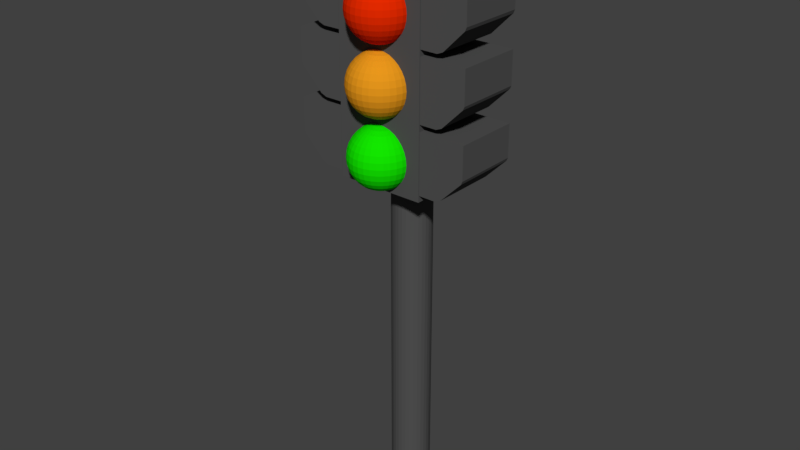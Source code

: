 # Source: TrafficLight.blend  (saved by Blender 2.78.0; exported with 4.5.12 LTS)
import bpy
from mathutils import Matrix  # noqa: F401  (used for matrix-valued properties, if any)

bpy.ops.wm.read_factory_settings(use_empty=True)
scene = bpy.context.scene
scene.name = 'Scene'

# ---- collections
col_collection_1 = bpy.data.collections.new('Collection 1'); scene.collection.children.link(col_collection_1)

# ---- materials (node trees are filled in below, after node groups)
mat_traffic_lights = bpy.data.materials.new('traffic lights')
mat_traffic_lights.alpha_threshold = 0.0
mat_traffic_lights.use_transparent_shadow = False
mat_traffic_lights.diffuse_color = (0.08353, 0.08353, 0.08353, 1.0)
mat_traffic_lights.roughness = 0.5
mat_red_light = bpy.data.materials.new('red light')
mat_red_light.alpha_threshold = 0.0
mat_red_light.use_transparent_shadow = False
mat_red_light.diffuse_color = (0.8, 0.02359, 0.0, 1.0)
mat_red_light.roughness = 0.5
mat_yellow_light = bpy.data.materials.new('yellow light')
mat_yellow_light.alpha_threshold = 0.0
mat_yellow_light.use_transparent_shadow = False
mat_yellow_light.diffuse_color = (0.8, 0.3103, 0.01184, 1.0)
mat_yellow_light.roughness = 0.5
mat_yellow_light.specular_intensity = 0.507
mat_green_light = bpy.data.materials.new('green light')
mat_green_light.alpha_threshold = 0.0
mat_green_light.use_transparent_shadow = False
mat_green_light.diffuse_color = (0.006499, 0.8, 0.0, 1.0)
mat_green_light.roughness = 0.5

# ---- material node trees

# ---- world
world_world = bpy.data.worlds.new('World'); scene.world = world_world
world_world.color = (0.05088, 0.05088, 0.05088)
world_world.use_sun_shadow = False
world_world.sun_shadow_jitter_overblur = 0.0
world_world.cycles.sampling_method = 'MANUAL'

# ---- meshes
me_cube_004 = bpy.data.meshes.new('Cube.004')
me_cube_004.from_pydata([(-4.768, -3.615, 27.91), (-4.768, -0.1846, 27.91), (-2.348, -3.615, 24.79), (-2.348, -3.615, 27.91), (-2.348, -0.1846, 24.79), (-2.348, -0.1846, 27.91), (-4.768, -3.615, 26.23), (-4.695, -3.615, 26.05), (-4.695, -0.1846, 26.05), (-4.768, -0.1846, 26.23), (-3.566, -3.615, 24.92), (-3.259, -3.615, 24.79), (-3.259, -0.1846, 24.79), (-3.566, -0.1846, 24.92)], [], [(12, 13, 8, 9, 1, 5, 4), (4, 5, 3, 2), (5, 1, 0, 3), (6, 0, 1, 9), (2, 3, 0, 6, 7, 10, 11), (6, 9, 8, 7), (13, 10, 7, 8), (12, 11, 10, 13), (12, 4, 2, 11)])
me_cube_004.materials.append(mat_traffic_lights)
me_cube_004.use_remesh_preserve_volume = False
me_cube_004.use_remesh_preserve_attributes = False
me_cube_004.use_mirror_vertex_groups = False
me_cube_004.update()
me_cube_001 = bpy.data.meshes.new('Cube.001')
me_cube_001.from_pydata([(-1.341, 0.08006, 14.15), (-1.341, 0.08006, 16.15), (-1.341, 2.08, 14.15), (-1.341, 2.08, 16.15), (1.353, 0.08006, 14.15), (1.353, 0.08006, 16.15), (1.353, 2.08, 14.15), (1.353, 2.08, 16.15)], [], [(0, 1, 3, 2), (2, 3, 7, 6), (6, 7, 5, 4), (4, 5, 1, 0), (2, 6, 4, 0), (7, 3, 1, 5)])
me_cube_001.materials.append(mat_traffic_lights)
me_cube_001.use_remesh_preserve_volume = False
me_cube_001.use_remesh_preserve_attributes = False
me_cube_001.use_mirror_vertex_groups = False
me_cube_001.update()
me_sphere = bpy.data.meshes.new('Sphere')
me_sphere.from_pydata([(0.05687, 0.3386, 17.3), (0.09347, 0.5226, 17.24), (0.1272, 0.6921, 17.15), (0.1568, 0.8408, 17.02), (0.181, 0.9627, 16.87), (0.1991, 1.053, 16.7), (0.2102, 1.109, 16.51), (0.2139, 1.128, 16.32), (0.2102, 1.109, 16.12), (0.1991, 1.053, 15.93), (0.181, 0.9627, 15.76), (0.1568, 0.8408, 15.61), (0.1272, 0.6921, 15.48), (0.09347, 0.5226, 15.39), (0.05687, 0.3386, 15.34), (0.09347, 0.3275, 17.3), (0.1653, 0.5008, 17.24), (0.2314, 0.6605, 17.15), (0.2894, 0.8005, 17.02), (0.337, 0.9154, 16.87), (0.3724, 1.001, 16.7), (0.3941, 1.053, 16.51), (0.4015, 1.071, 16.32), (0.3941, 1.053, 16.12), (0.3724, 1.001, 15.93), (0.337, 0.9154, 15.76), (0.2894, 0.8005, 15.61), (0.2314, 0.6605, 15.48), (0.1653, 0.5008, 15.39), (0.09347, 0.3275, 15.34), (0.1272, 0.3095, 17.3), (0.2314, 0.4654, 17.24), (0.3275, 0.6092, 17.15), (0.4117, 0.7352, 17.02), (0.4808, 0.8386, 16.87), (0.5321, 0.9154, 16.7), (0.5637, 0.9627, 16.51), (0.5744, 0.9787, 16.32), (0.5637, 0.9627, 16.12), (0.5321, 0.9154, 15.93), (0.4808, 0.8386, 15.76), (0.4117, 0.7352, 15.61), (0.3275, 0.6092, 15.48), (0.2314, 0.4654, 15.39), (0.1272, 0.3095, 15.34), (0.1568, 0.2852, 17.3), (0.2894, 0.4178, 17.24), (0.4117, 0.5401, 17.15), (0.5188, 0.6472, 17.02), (0.6068, 0.7352, 16.87), (0.6721, 0.8005, 16.7), (0.7123, 0.8408, 16.51), (0.7259, 0.8544, 16.32), (0.7123, 0.8408, 16.12), (0.6721, 0.8005, 15.93), (0.6068, 0.7352, 15.76), (0.5188, 0.6472, 15.61), (0.4117, 0.5401, 15.48), (0.2894, 0.4178, 15.39), (0.1568, 0.2852, 15.34), (0.181, 0.2556, 17.3), (0.337, 0.3599, 17.24), (0.4808, 0.4559, 17.15), (0.6068, 0.5401, 17.02), (0.7102, 0.6092, 16.87), (0.787, 0.6605, 16.7), (0.8343, 0.6921, 16.51), (0.8503, 0.7028, 16.32), (0.8343, 0.6921, 16.12), (0.787, 0.6605, 15.93), (0.7102, 0.6092, 15.76), (0.6068, 0.5401, 15.61), (0.4808, 0.4559, 15.48), (0.337, 0.3599, 15.39), (0.181, 0.2556, 15.34), (0.1991, 0.2219, 17.3), (0.3724, 0.2937, 17.24), (0.5321, 0.3599, 17.15), (0.6721, 0.4178, 17.02), (0.787, 0.4654, 16.87), (0.8724, 0.5008, 16.7), (0.9249, 0.5226, 16.51), (0.9427, 0.5299, 16.32), (0.9249, 0.5226, 16.12), (0.8724, 0.5008, 15.93), (0.787, 0.4654, 15.76), (0.6721, 0.4178, 15.61), (0.5321, 0.3599, 15.48), (0.3724, 0.2937, 15.39), (0.1991, 0.2219, 15.34), (0.2102, 0.1853, 17.3), (0.3941, 0.2219, 17.24), (0.5637, 0.2556, 17.15), (0.7123, 0.2852, 17.02), (0.8343, 0.3095, 16.87), (0.9249, 0.3275, 16.7), (0.9808, 0.3386, 16.51), (0.9996, 0.3423, 16.32), (0.9808, 0.3386, 16.12), (0.9249, 0.3275, 15.93), (0.8343, 0.3095, 15.76), (0.7123, 0.2852, 15.61), (0.5637, 0.2556, 15.48), (0.3941, 0.2219, 15.39), (0.2102, 0.1853, 15.34), (0.2139, 0.1472, 17.3), (0.4015, 0.1472, 17.24), (0.5744, 0.1472, 17.15), (0.7259, 0.1472, 17.02), (0.8503, 0.1472, 16.87), (0.9427, 0.1472, 16.7), (0.9996, 0.1472, 16.51), (1.019, 0.1472, 16.32), (0.9996, 0.1472, 16.12), (0.9427, 0.1472, 15.93), (0.8503, 0.1472, 15.76), (0.7259, 0.1472, 15.61), (0.5744, 0.1472, 15.48), (0.4015, 0.1472, 15.39), (0.2139, 0.1472, 15.34), (0.2102, 0.1092, 17.3), (0.3941, 0.07259, 17.24), (0.5637, 0.03886, 17.15), (0.7123, 0.009299, 17.02), (0.8343, -0.01496, 16.87), (0.9249, -0.03299, 16.7), (0.9808, -0.04409, 16.51), (0.9996, -0.04784, 16.32), (0.9808, -0.04409, 16.12), (0.9249, -0.03299, 15.93), (0.8343, -0.01496, 15.76), (0.7123, 0.009299, 15.61), (0.5637, 0.03886, 15.48), (0.3941, 0.07259, 15.39), (0.2102, 0.1092, 15.34), (0.1991, 0.07259, 17.3), (0.3724, 0.0008018, 17.24), (0.5321, -0.06536, 17.15), (0.6721, -0.1233, 17.02), (0.787, -0.1709, 16.87), (0.8724, -0.2063, 16.7), (0.9249, -0.2281, 16.51), (0.9427, -0.2354, 16.32), (0.9249, -0.2281, 16.12), (0.8724, -0.2063, 15.93), (0.787, -0.1709, 15.76), (0.6721, -0.1233, 15.61), (0.5321, -0.06536, 15.48), (0.3724, 0.0008019, 15.39), (0.1991, 0.07259, 15.34), (0.181, 0.03886, 17.3), (0.337, -0.06536, 17.24), (0.4808, -0.1614, 17.15), (0.6068, -0.2456, 17.02), (0.7102, -0.3147, 16.87), (0.787, -0.366, 16.7), (0.8343, -0.3976, 16.51), (0.8503, -0.4083, 16.32), (0.8343, -0.3976, 16.12), (0.787, -0.366, 15.93), (0.7102, -0.3147, 15.76), (0.6068, -0.2456, 15.61), (0.4808, -0.1614, 15.48), (0.337, -0.06536, 15.39), (0.181, 0.03886, 15.34), (0.1568, 0.009299, 17.3), (0.2894, -0.1233, 17.24), (0.4117, -0.2456, 17.15), (0.5188, -0.3528, 17.02), (0.6068, -0.4407, 16.87), (0.6721, -0.506, 16.7), (0.7123, -0.5463, 16.51), (0.7259, -0.5599, 16.32), (0.7123, -0.5463, 16.12), (0.6721, -0.506, 15.93), (0.6068, -0.4407, 15.76), (0.5188, -0.3528, 15.61), (0.4117, -0.2456, 15.48), (0.2894, -0.1233, 15.39), (0.1568, 0.009299, 15.34), (0.1272, -0.01496, 17.3), (0.2314, -0.1709, 17.24), (0.3275, -0.3147, 17.15), (0.4117, -0.4407, 17.02), (0.4808, -0.5441, 16.87), (0.5321, -0.6209, 16.7), (0.5637, -0.6682, 16.51), (0.5744, -0.6842, 16.32), (0.5637, -0.6682, 16.12), (0.5321, -0.6209, 15.93), (0.4808, -0.5441, 15.76), (0.4117, -0.4407, 15.61), (0.3275, -0.3147, 15.48), (0.2314, -0.1709, 15.39), (0.1272, -0.01496, 15.34), (0.09347, -0.03299, 17.3), (0.1653, -0.2063, 17.24), (0.2314, -0.366, 17.15), (0.2894, -0.506, 17.02), (0.337, -0.6209, 16.87), (0.3724, -0.7063, 16.7), (0.3941, -0.7589, 16.51), (0.4015, -0.7766, 16.32), (0.3941, -0.7589, 16.12), (0.3724, -0.7063, 15.93), (0.337, -0.6209, 15.76), (0.2894, -0.506, 15.61), (0.2314, -0.366, 15.48), (0.1653, -0.2063, 15.39), (0.09347, -0.03299, 15.34), (0.05687, -0.04409, 17.3), (0.09347, -0.2281, 17.24), (0.1272, -0.3976, 17.15), (0.1568, -0.5463, 17.02), (0.181, -0.6682, 16.87), (0.1991, -0.7589, 16.7), (0.2102, -0.8147, 16.51), (0.2139, -0.8335, 16.32), (0.2102, -0.8147, 16.12), (0.1991, -0.7589, 15.93), (0.181, -0.6682, 15.76), (0.1568, -0.5463, 15.61), (0.1272, -0.3976, 15.48), (0.09347, -0.2281, 15.39), (0.05687, -0.04409, 15.34), (0.01881, -0.04784, 17.3), (0.01881, -0.2354, 17.24), (0.01881, -0.4083, 17.15), (0.01881, -0.5599, 17.02), (0.01881, -0.6842, 16.87), (0.01881, -0.7766, 16.7), (0.01881, -0.8335, 16.51), (0.01881, -0.8528, 16.32), (0.01881, -0.8335, 16.12), (0.01881, -0.7766, 15.93), (0.01881, -0.6842, 15.76), (0.01881, -0.5599, 15.61), (0.01881, -0.4083, 15.48), (0.01881, -0.2354, 15.39), (0.01881, -0.04784, 15.34), (-0.01925, -0.04409, 17.3), (-0.05585, -0.2281, 17.24), (-0.08957, -0.3976, 17.15), (-0.1191, -0.5463, 17.02), (-0.1434, -0.6682, 16.87), (-0.1614, -0.7589, 16.7), (-0.1725, -0.8147, 16.51), (-0.1763, -0.8335, 16.32), (-0.1725, -0.8147, 16.12), (-0.1614, -0.7589, 15.93), (-0.1434, -0.6682, 15.76), (-0.1191, -0.5463, 15.61), (-0.08957, -0.3976, 15.48), (-0.05585, -0.2281, 15.39), (-0.01925, -0.04409, 15.34), (-0.05585, -0.03299, 17.3), (-0.1276, -0.2063, 17.24), (-0.1938, -0.366, 17.15), (-0.2518, -0.506, 17.02), (-0.2994, -0.6209, 16.87), (-0.3347, -0.7063, 16.7), (-0.3565, -0.7589, 16.51), (-0.3639, -0.7766, 16.32), (-0.3565, -0.7589, 16.12), (-0.3347, -0.7063, 15.93), (-0.2994, -0.6209, 15.76), (-0.2518, -0.506, 15.61), (-0.1938, -0.366, 15.48), (-0.1276, -0.2063, 15.39), (-0.05585, -0.03299, 15.34), (-0.08957, -0.01496, 17.3), (-0.1938, -0.1709, 17.24), (-0.2898, -0.3147, 17.15), (-0.374, -0.4407, 17.02), (-0.4431, -0.5441, 16.87), (-0.4945, -0.6209, 16.7), (-0.5261, -0.6682, 16.51), (-0.5368, -0.6842, 16.32), (-0.5261, -0.6682, 16.12), (-0.4945, -0.6209, 15.93), (-0.4431, -0.5441, 15.76), (-0.374, -0.4407, 15.61), (-0.2898, -0.3147, 15.48), (-0.1938, -0.1709, 15.39), (-0.08957, -0.01496, 15.34), (-0.1191, 0.009299, 17.3), (-0.2518, -0.1233, 17.24), (-0.374, -0.2456, 17.15), (-0.4812, -0.3528, 17.02), (-0.5691, -0.4407, 16.87), (-0.6345, -0.506, 16.7), (-0.6747, -0.5463, 16.51), (-0.6883, -0.5599, 16.32), (-0.6747, -0.5463, 16.12), (-0.6345, -0.506, 15.93), (-0.5691, -0.4407, 15.76), (-0.4812, -0.3528, 15.61), (-0.374, -0.2456, 15.48), (-0.2518, -0.1233, 15.39), (-0.1191, 0.009299, 15.34), (0.01881, 0.1472, 17.32), (-0.1434, 0.03886, 17.3), (-0.2994, -0.06536, 17.24), (-0.4431, -0.1614, 17.15), (-0.5691, -0.2456, 17.02), (-0.6725, -0.3147, 16.87), (-0.7494, -0.366, 16.7), (-0.7967, -0.3976, 16.51), (-0.8127, -0.4083, 16.32), (-0.7967, -0.3976, 16.12), (-0.7494, -0.366, 15.93), (-0.6725, -0.3147, 15.76), (-0.5691, -0.2456, 15.61), (-0.4431, -0.1614, 15.48), (-0.2994, -0.06536, 15.39), (-0.1434, 0.03886, 15.34), (-0.1614, 0.07259, 17.3), (-0.3347, 0.000802, 17.24), (-0.4945, -0.06536, 17.15), (-0.6345, -0.1233, 17.02), (-0.7494, -0.1709, 16.87), (-0.8347, -0.2063, 16.7), (-0.8873, -0.2281, 16.51), (-0.9051, -0.2354, 16.32), (-0.8873, -0.2281, 16.12), (-0.8347, -0.2063, 15.93), (-0.7494, -0.1709, 15.76), (-0.6345, -0.1233, 15.61), (-0.4945, -0.06536, 15.48), (-0.3347, 0.000802, 15.39), (-0.1614, 0.07259, 15.34), (-0.1725, 0.1092, 17.3), (-0.3565, 0.07259, 17.24), (-0.5261, 0.03886, 17.15), (-0.6747, 0.009299, 17.02), (-0.7967, -0.01496, 16.87), (-0.8873, -0.03299, 16.7), (-0.9431, -0.04409, 16.51), (-0.962, -0.04784, 16.32), (-0.9431, -0.04409, 16.12), (-0.8873, -0.03299, 15.93), (-0.7967, -0.01496, 15.76), (-0.6747, 0.009299, 15.61), (-0.5261, 0.03886, 15.48), (-0.3565, 0.07259, 15.39), (-0.1725, 0.1092, 15.34), (-0.1763, 0.1472, 17.3), (-0.3639, 0.1472, 17.24), (-0.5368, 0.1472, 17.15), (-0.6883, 0.1472, 17.02), (-0.8127, 0.1472, 16.87), (-0.9051, 0.1472, 16.7), (-0.962, 0.1472, 16.51), (-0.9812, 0.1472, 16.32), (-0.962, 0.1472, 16.12), (-0.9051, 0.1472, 15.93), (-0.8127, 0.1472, 15.76), (-0.6883, 0.1472, 15.61), (-0.5368, 0.1472, 15.48), (-0.3639, 0.1472, 15.39), (-0.1763, 0.1472, 15.34), (-0.1725, 0.1853, 17.3), (-0.3565, 0.2219, 17.24), (-0.5261, 0.2556, 17.15), (-0.6747, 0.2852, 17.02), (-0.7967, 0.3095, 16.87), (-0.8873, 0.3275, 16.7), (-0.9431, 0.3386, 16.51), (-0.962, 0.3423, 16.32), (-0.9431, 0.3386, 16.12), (-0.8873, 0.3275, 15.93), (-0.7967, 0.3095, 15.76), (-0.6747, 0.2852, 15.61), (-0.5261, 0.2556, 15.48), (-0.3565, 0.2219, 15.39), (-0.1725, 0.1853, 15.34), (-0.1614, 0.2219, 17.3), (-0.3347, 0.2937, 17.24), (-0.4945, 0.3599, 17.15), (-0.6345, 0.4178, 17.02), (-0.7494, 0.4654, 16.87), (-0.8347, 0.5008, 16.7), (-0.8873, 0.5226, 16.51), (-0.9051, 0.5299, 16.32), (-0.8873, 0.5226, 16.12), (-0.8347, 0.5008, 15.93), (-0.7494, 0.4654, 15.76), (-0.6345, 0.4178, 15.61), (-0.4945, 0.3599, 15.48), (-0.3347, 0.2937, 15.39), (-0.1614, 0.2219, 15.34), (-0.1434, 0.2556, 17.3), (-0.2994, 0.3599, 17.24), (-0.4431, 0.4559, 17.15), (-0.5691, 0.5401, 17.02), (-0.6725, 0.6092, 16.87), (-0.7494, 0.6605, 16.7), (-0.7967, 0.6921, 16.51), (-0.8127, 0.7028, 16.32), (-0.7967, 0.6921, 16.12), (-0.7494, 0.6605, 15.93), (-0.6725, 0.6092, 15.76), (-0.5691, 0.5401, 15.61), (-0.4431, 0.4559, 15.48), (-0.2994, 0.3599, 15.39), (-0.1434, 0.2556, 15.34), (-0.1191, 0.2852, 17.3), (-0.2518, 0.4178, 17.24), (-0.374, 0.5401, 17.15), (-0.4812, 0.6472, 17.02), (-0.5691, 0.7352, 16.87), (-0.6345, 0.8005, 16.7), (-0.6747, 0.8408, 16.51), (-0.6883, 0.8544, 16.32), (-0.6747, 0.8408, 16.12), (-0.6345, 0.8005, 15.93), (-0.5691, 0.7352, 15.76), (-0.4812, 0.6472, 15.61), (-0.374, 0.5401, 15.48), (-0.2518, 0.4178, 15.39), (-0.1191, 0.2852, 15.34), (-0.08957, 0.3095, 17.3), (-0.1938, 0.4654, 17.24), (-0.2898, 0.6092, 17.15), (-0.374, 0.7352, 17.02), (-0.4431, 0.8386, 16.87), (-0.4945, 0.9154, 16.7), (-0.5261, 0.9627, 16.51), (-0.5368, 0.9787, 16.32), (-0.5261, 0.9627, 16.12), (-0.4945, 0.9154, 15.93), (-0.4431, 0.8386, 15.76), (-0.374, 0.7352, 15.61), (-0.2898, 0.6092, 15.48), (-0.1938, 0.4654, 15.39), (-0.08957, 0.3095, 15.34), (-0.05585, 0.3275, 17.3), (-0.1276, 0.5008, 17.24), (-0.1938, 0.6605, 17.15), (-0.2518, 0.8005, 17.02), (-0.2994, 0.9154, 16.87), (-0.3347, 1.001, 16.7), (-0.3565, 1.053, 16.51), (-0.3639, 1.071, 16.32), (-0.3565, 1.053, 16.12), (-0.3347, 1.001, 15.93), (-0.2994, 0.9154, 15.76), (-0.2518, 0.8005, 15.61), (-0.1938, 0.6605, 15.48), (-0.1276, 0.5008, 15.39), (-0.05584, 0.3275, 15.34), (-0.01925, 0.3386, 17.3), (-0.05584, 0.5226, 17.24), (-0.08957, 0.6921, 17.15), (-0.1191, 0.8408, 17.02), (-0.1434, 0.9627, 16.87), (-0.1614, 1.053, 16.7), (-0.1725, 1.109, 16.51), (-0.1763, 1.128, 16.32), (-0.1725, 1.109, 16.12), (-0.1614, 1.053, 15.93), (-0.1434, 0.9627, 15.76), (-0.1191, 0.8408, 15.61), (-0.08957, 0.6921, 15.48), (-0.05584, 0.5226, 15.39), (-0.01925, 0.3386, 15.34), (0.01881, 0.3423, 17.3), (0.01881, 0.5299, 17.24), (0.01881, 0.7028, 17.15), (0.01881, 0.8544, 17.02), (0.01881, 0.9787, 16.87), (0.01881, 1.071, 16.7), (0.01881, 1.128, 16.51), (0.01881, 1.147, 16.32), (0.01881, 1.128, 16.12), (0.01881, 1.071, 15.93), (0.01881, 0.9787, 15.76), (0.01881, 0.8544, 15.61), (0.01881, 0.7028, 15.48), (0.01881, 0.5299, 15.39), (0.01881, 0.3423, 15.34), (0.01881, 0.1472, 15.32)], [], [(480, 479, 13, 14), (473, 472, 6, 7), (466, 300, 0), (481, 480, 14), (474, 473, 7, 8), (467, 466, 0, 1), (475, 474, 8, 9), (468, 467, 1, 2), (476, 475, 9, 10), (469, 468, 2, 3), (477, 476, 10, 11), (470, 469, 3, 4), (478, 477, 11, 12), (471, 470, 4, 5), (479, 478, 12, 13), (472, 471, 5, 6), (13, 12, 27, 28), (6, 5, 20, 21), (14, 13, 28, 29), (7, 6, 21, 22), (0, 300, 15), (481, 14, 29), (8, 7, 22, 23), (1, 0, 15, 16), (9, 8, 23, 24), (2, 1, 16, 17), (10, 9, 24, 25), (3, 2, 17, 18), (11, 10, 25, 26), (4, 3, 18, 19), (12, 11, 26, 27), (5, 4, 19, 20), (17, 16, 31, 32), (25, 24, 39, 40), (18, 17, 32, 33), (26, 25, 40, 41), (19, 18, 33, 34), (27, 26, 41, 42), (20, 19, 34, 35), (28, 27, 42, 43), (21, 20, 35, 36), (29, 28, 43, 44), (22, 21, 36, 37), (15, 300, 30), (481, 29, 44), (23, 22, 37, 38), (16, 15, 30, 31), (24, 23, 38, 39), (36, 35, 50, 51), (44, 43, 58, 59), (37, 36, 51, 52), (30, 300, 45), (481, 44, 59), (38, 37, 52, 53), (31, 30, 45, 46), (39, 38, 53, 54), (32, 31, 46, 47), (40, 39, 54, 55), (33, 32, 47, 48), (41, 40, 55, 56), (34, 33, 48, 49), (42, 41, 56, 57), (35, 34, 49, 50), (43, 42, 57, 58), (55, 54, 69, 70), (48, 47, 62, 63), (56, 55, 70, 71), (49, 48, 63, 64), (57, 56, 71, 72), (50, 49, 64, 65), (58, 57, 72, 73), (51, 50, 65, 66), (59, 58, 73, 74), (52, 51, 66, 67), (45, 300, 60), (481, 59, 74), (53, 52, 67, 68), (46, 45, 60, 61), (54, 53, 68, 69), (47, 46, 61, 62), (74, 73, 88, 89), (67, 66, 81, 82), (60, 300, 75), (481, 74, 89), (68, 67, 82, 83), (61, 60, 75, 76), (69, 68, 83, 84), (62, 61, 76, 77), (70, 69, 84, 85), (63, 62, 77, 78), (71, 70, 85, 86), (64, 63, 78, 79), (72, 71, 86, 87), (65, 64, 79, 80), (73, 72, 87, 88), (66, 65, 80, 81), (78, 77, 92, 93), (86, 85, 100, 101), (79, 78, 93, 94), (87, 86, 101, 102), (80, 79, 94, 95), (88, 87, 102, 103), (81, 80, 95, 96), (89, 88, 103, 104), (82, 81, 96, 97), (75, 300, 90), (481, 89, 104), (83, 82, 97, 98), (76, 75, 90, 91), (84, 83, 98, 99), (77, 76, 91, 92), (85, 84, 99, 100), (97, 96, 111, 112), (90, 300, 105), (481, 104, 119), (98, 97, 112, 113), (91, 90, 105, 106), (99, 98, 113, 114), (92, 91, 106, 107), (100, 99, 114, 115), (93, 92, 107, 108), (101, 100, 115, 116), (94, 93, 108, 109), (102, 101, 116, 117), (95, 94, 109, 110), (103, 102, 117, 118), (96, 95, 110, 111), (104, 103, 118, 119), (116, 115, 130, 131), (109, 108, 123, 124), (117, 116, 131, 132), (110, 109, 124, 125), (118, 117, 132, 133), (111, 110, 125, 126), (119, 118, 133, 134), (112, 111, 126, 127), (105, 300, 120), (481, 119, 134), (113, 112, 127, 128), (106, 105, 120, 121), (114, 113, 128, 129), (107, 106, 121, 122), (115, 114, 129, 130), (108, 107, 122, 123), (481, 134, 149), (128, 127, 142, 143), (121, 120, 135, 136), (129, 128, 143, 144), (122, 121, 136, 137), (130, 129, 144, 145), (123, 122, 137, 138), (131, 130, 145, 146), (124, 123, 138, 139), (132, 131, 146, 147), (125, 124, 139, 140), (133, 132, 147, 148), (126, 125, 140, 141), (134, 133, 148, 149), (127, 126, 141, 142), (120, 300, 135), (147, 146, 161, 162), (140, 139, 154, 155), (148, 147, 162, 163), (141, 140, 155, 156), (149, 148, 163, 164), (142, 141, 156, 157), (135, 300, 150), (481, 149, 164), (143, 142, 157, 158), (136, 135, 150, 151), (144, 143, 158, 159), (137, 136, 151, 152), (145, 144, 159, 160), (138, 137, 152, 153), (146, 145, 160, 161), (139, 138, 153, 154), (151, 150, 165, 166), (159, 158, 173, 174), (152, 151, 166, 167), (160, 159, 174, 175), (153, 152, 167, 168), (161, 160, 175, 176), (154, 153, 168, 169), (162, 161, 176, 177), (155, 154, 169, 170), (163, 162, 177, 178), (156, 155, 170, 171), (164, 163, 178, 179), (157, 156, 171, 172), (150, 300, 165), (481, 164, 179), (158, 157, 172, 173), (170, 169, 184, 185), (178, 177, 192, 193), (171, 170, 185, 186), (179, 178, 193, 194), (172, 171, 186, 187), (165, 300, 180), (481, 179, 194), (173, 172, 187, 188), (166, 165, 180, 181), (174, 173, 188, 189), (167, 166, 181, 182), (175, 174, 189, 190), (168, 167, 182, 183), (176, 175, 190, 191), (169, 168, 183, 184), (177, 176, 191, 192), (189, 188, 203, 204), (182, 181, 196, 197), (190, 189, 204, 205), (183, 182, 197, 198), (191, 190, 205, 206), (184, 183, 198, 199), (192, 191, 206, 207), (185, 184, 199, 200), (193, 192, 207, 208), (186, 185, 200, 201), (194, 193, 208, 209), (187, 186, 201, 202), (180, 300, 195), (481, 194, 209), (188, 187, 202, 203), (181, 180, 195, 196), (208, 207, 222, 223), (201, 200, 215, 216), (209, 208, 223, 224), (202, 201, 216, 217), (195, 300, 210), (481, 209, 224), (203, 202, 217, 218), (196, 195, 210, 211), (204, 203, 218, 219), (197, 196, 211, 212), (205, 204, 219, 220), (198, 197, 212, 213), (206, 205, 220, 221), (199, 198, 213, 214), (207, 206, 221, 222), (200, 199, 214, 215), (212, 211, 226, 227), (220, 219, 234, 235), (213, 212, 227, 228), (221, 220, 235, 236), (214, 213, 228, 229), (222, 221, 236, 237), (215, 214, 229, 230), (223, 222, 237, 238), (216, 215, 230, 231), (224, 223, 238, 239), (217, 216, 231, 232), (210, 300, 225), (481, 224, 239), (218, 217, 232, 233), (211, 210, 225, 226), (219, 218, 233, 234), (231, 230, 245, 246), (239, 238, 253, 254), (232, 231, 246, 247), (225, 300, 240), (481, 239, 254), (233, 232, 247, 248), (226, 225, 240, 241), (234, 233, 248, 249), (227, 226, 241, 242), (235, 234, 249, 250), (228, 227, 242, 243), (236, 235, 250, 251), (229, 228, 243, 244), (237, 236, 251, 252), (230, 229, 244, 245), (238, 237, 252, 253), (250, 249, 264, 265), (243, 242, 257, 258), (251, 250, 265, 266), (244, 243, 258, 259), (252, 251, 266, 267), (245, 244, 259, 260), (253, 252, 267, 268), (246, 245, 260, 261), (254, 253, 268, 269), (247, 246, 261, 262), (240, 300, 255), (481, 254, 269), (248, 247, 262, 263), (241, 240, 255, 256), (249, 248, 263, 264), (242, 241, 256, 257), (269, 268, 283, 284), (262, 261, 276, 277), (255, 300, 270), (481, 269, 284), (263, 262, 277, 278), (256, 255, 270, 271), (264, 263, 278, 279), (257, 256, 271, 272), (265, 264, 279, 280), (258, 257, 272, 273), (266, 265, 280, 281), (259, 258, 273, 274), (267, 266, 281, 282), (260, 259, 274, 275), (268, 267, 282, 283), (261, 260, 275, 276), (281, 280, 295, 296), (274, 273, 288, 289), (282, 281, 296, 297), (275, 274, 289, 290), (283, 282, 297, 298), (276, 275, 290, 291), (284, 283, 298, 299), (277, 276, 291, 292), (270, 300, 285), (481, 284, 299), (278, 277, 292, 293), (271, 270, 285, 286), (279, 278, 293, 294), (272, 271, 286, 287), (280, 279, 294, 295), (273, 272, 287, 288), (285, 300, 301), (481, 299, 315), (293, 292, 308, 309), (286, 285, 301, 302), (294, 293, 309, 310), (287, 286, 302, 303), (295, 294, 310, 311), (288, 287, 303, 304), (296, 295, 311, 312), (289, 288, 304, 305), (297, 296, 312, 313), (290, 289, 305, 306), (298, 297, 313, 314), (291, 290, 306, 307), (299, 298, 314, 315), (292, 291, 307, 308), (305, 304, 319, 320), (313, 312, 327, 328), (306, 305, 320, 321), (314, 313, 328, 329), (307, 306, 321, 322), (315, 314, 329, 330), (308, 307, 322, 323), (301, 300, 316), (481, 315, 330), (309, 308, 323, 324), (302, 301, 316, 317), (310, 309, 324, 325), (303, 302, 317, 318), (311, 310, 325, 326), (304, 303, 318, 319), (312, 311, 326, 327), (324, 323, 338, 339), (317, 316, 331, 332), (325, 324, 339, 340), (318, 317, 332, 333), (326, 325, 340, 341), (319, 318, 333, 334), (327, 326, 341, 342), (320, 319, 334, 335), (328, 327, 342, 343), (321, 320, 335, 336), (329, 328, 343, 344), (322, 321, 336, 337), (330, 329, 344, 345), (323, 322, 337, 338), (316, 300, 331), (481, 330, 345), (343, 342, 357, 358), (336, 335, 350, 351), (344, 343, 358, 359), (337, 336, 351, 352), (345, 344, 359, 360), (338, 337, 352, 353), (331, 300, 346), (481, 345, 360), (339, 338, 353, 354), (332, 331, 346, 347), (340, 339, 354, 355), (333, 332, 347, 348), (341, 340, 355, 356), (334, 333, 348, 349), (342, 341, 356, 357), (335, 334, 349, 350), (347, 346, 361, 362), (355, 354, 369, 370), (348, 347, 362, 363), (356, 355, 370, 371), (349, 348, 363, 364), (357, 356, 371, 372), (350, 349, 364, 365), (358, 357, 372, 373), (351, 350, 365, 366), (359, 358, 373, 374), (352, 351, 366, 367), (360, 359, 374, 375), (353, 352, 367, 368), (346, 300, 361), (481, 360, 375), (354, 353, 368, 369), (366, 365, 380, 381), (374, 373, 388, 389), (367, 366, 381, 382), (375, 374, 389, 390), (368, 367, 382, 383), (361, 300, 376), (481, 375, 390), (369, 368, 383, 384), (362, 361, 376, 377), (370, 369, 384, 385), (363, 362, 377, 378), (371, 370, 385, 386), (364, 363, 378, 379), (372, 371, 386, 387), (365, 364, 379, 380), (373, 372, 387, 388), (385, 384, 399, 400), (378, 377, 392, 393), (386, 385, 400, 401), (379, 378, 393, 394), (387, 386, 401, 402), (380, 379, 394, 395), (388, 387, 402, 403), (381, 380, 395, 396), (389, 388, 403, 404), (382, 381, 396, 397), (390, 389, 404, 405), (383, 382, 397, 398), (376, 300, 391), (481, 390, 405), (384, 383, 398, 399), (377, 376, 391, 392), (404, 403, 418, 419), (397, 396, 411, 412), (405, 404, 419, 420), (398, 397, 412, 413), (391, 300, 406), (481, 405, 420), (399, 398, 413, 414), (392, 391, 406, 407), (400, 399, 414, 415), (393, 392, 407, 408), (401, 400, 415, 416), (394, 393, 408, 409), (402, 401, 416, 417), (395, 394, 409, 410), (403, 402, 417, 418), (396, 395, 410, 411), (416, 415, 430, 431), (409, 408, 423, 424), (417, 416, 431, 432), (410, 409, 424, 425), (418, 417, 432, 433), (411, 410, 425, 426), (419, 418, 433, 434), (412, 411, 426, 427), (420, 419, 434, 435), (413, 412, 427, 428), (406, 300, 421), (481, 420, 435), (414, 413, 428, 429), (407, 406, 421, 422), (415, 414, 429, 430), (408, 407, 422, 423), (435, 434, 449, 450), (428, 427, 442, 443), (421, 300, 436), (481, 435, 450), (429, 428, 443, 444), (422, 421, 436, 437), (430, 429, 444, 445), (423, 422, 437, 438), (431, 430, 445, 446), (424, 423, 438, 439), (432, 431, 446, 447), (425, 424, 439, 440), (433, 432, 447, 448), (426, 425, 440, 441), (434, 433, 448, 449), (427, 426, 441, 442), (439, 438, 453, 454), (447, 446, 461, 462), (440, 439, 454, 455), (448, 447, 462, 463), (441, 440, 455, 456), (449, 448, 463, 464), (442, 441, 456, 457), (450, 449, 464, 465), (443, 442, 457, 458), (436, 300, 451), (481, 450, 465), (444, 443, 458, 459), (437, 436, 451, 452), (445, 444, 459, 460), (438, 437, 452, 453), (446, 445, 460, 461), (458, 457, 472, 473), (451, 300, 466), (481, 465, 480), (459, 458, 473, 474), (452, 451, 466, 467), (460, 459, 474, 475), (453, 452, 467, 468), (461, 460, 475, 476), (454, 453, 468, 469), (462, 461, 476, 477), (455, 454, 469, 470), (463, 462, 477, 478), (456, 455, 470, 471), (464, 463, 478, 479), (457, 456, 471, 472), (465, 464, 479, 480)])
me_sphere.materials.append(mat_red_light)
me_sphere.use_remesh_preserve_volume = False
me_sphere.use_remesh_preserve_attributes = False
me_sphere.use_mirror_vertex_groups = False
me_sphere.update()
me_cube_003 = bpy.data.meshes.new('Cube.003')
me_cube_003.from_pydata([(-4.749, 0.1461, 27.89), (-4.749, 3.576, 27.89), (-2.329, 0.1461, 24.77), (-2.329, 0.1461, 27.89), (-2.329, 3.576, 24.77), (-2.329, 3.576, 27.89), (-4.749, 0.1461, 26.2), (-4.676, 0.1461, 26.02), (-4.676, 3.576, 26.02), (-4.749, 3.576, 26.2), (-3.547, 0.1461, 24.89), (-3.24, 0.1461, 24.77), (-3.24, 3.576, 24.77), (-3.547, 3.576, 24.89)], [], [(12, 13, 8, 9, 1, 5, 4), (4, 5, 3, 2), (5, 1, 0, 3), (6, 0, 1, 9), (2, 3, 0, 6, 7, 10, 11), (6, 9, 8, 7), (13, 10, 7, 8), (12, 11, 10, 13), (12, 4, 2, 11)])
me_cube_003.materials.append(mat_traffic_lights)
me_cube_003.use_remesh_preserve_volume = False
me_cube_003.use_remesh_preserve_attributes = False
me_cube_003.use_mirror_vertex_groups = False
me_cube_003.update()
me_cube_005 = bpy.data.meshes.new('Cube.005')
me_cube_005.from_pydata([(-1.341, 0.08006, 12.15), (-1.341, 0.08006, 14.15), (-1.341, 2.08, 12.15), (-1.341, 2.08, 14.15), (1.353, 0.08006, 12.15), (1.353, 0.08006, 14.15), (1.353, 2.08, 12.15), (1.353, 2.08, 14.15)], [], [(0, 1, 3, 2), (2, 3, 7, 6), (6, 7, 5, 4), (4, 5, 1, 0), (2, 6, 4, 0), (7, 3, 1, 5)])
me_cube_005.materials.append(mat_traffic_lights)
me_cube_005.use_remesh_preserve_volume = False
me_cube_005.use_remesh_preserve_attributes = False
me_cube_005.use_mirror_vertex_groups = False
me_cube_005.update()
me_cube_006 = bpy.data.meshes.new('Cube.006')
me_cube_006.from_pydata([(-4.768, -3.615, 24.47), (-4.768, -0.1846, 24.47), (-2.348, -3.615, 21.35), (-2.348, -3.615, 24.47), (-2.348, -0.1846, 21.35), (-2.348, -0.1846, 24.47), (-4.768, -3.615, 22.78), (-4.695, -3.615, 22.61), (-4.695, -0.1846, 22.61), (-4.768, -0.1846, 22.78), (-3.566, -3.615, 21.48), (-3.259, -3.615, 21.35), (-3.259, -0.1846, 21.35), (-3.566, -0.1846, 21.48)], [], [(12, 13, 8, 9, 1, 5, 4), (4, 5, 3, 2), (5, 1, 0, 3), (6, 0, 1, 9), (2, 3, 0, 6, 7, 10, 11), (6, 9, 8, 7), (13, 10, 7, 8), (12, 11, 10, 13), (12, 4, 2, 11)])
me_cube_006.materials.append(mat_traffic_lights)
me_cube_006.use_remesh_preserve_volume = False
me_cube_006.use_remesh_preserve_attributes = False
me_cube_006.use_mirror_vertex_groups = False
me_cube_006.update()
me_cube_007 = bpy.data.meshes.new('Cube.007')
me_cube_007.from_pydata([(-4.749, 0.1461, 24.44), (-4.749, 3.576, 24.44), (-2.329, 0.1461, 21.32), (-2.329, 0.1461, 24.44), (-2.329, 3.576, 21.32), (-2.329, 3.576, 24.44), (-4.749, 0.1461, 22.76), (-4.676, 0.1461, 22.58), (-4.676, 3.576, 22.58), (-4.749, 3.576, 22.76), (-3.547, 0.1461, 21.45), (-3.24, 0.1461, 21.32), (-3.24, 3.576, 21.32), (-3.547, 3.576, 21.45)], [], [(12, 13, 8, 9, 1, 5, 4), (4, 5, 3, 2), (5, 1, 0, 3), (6, 0, 1, 9), (2, 3, 0, 6, 7, 10, 11), (6, 9, 8, 7), (13, 10, 7, 8), (12, 11, 10, 13), (12, 4, 2, 11)])
me_cube_007.materials.append(mat_traffic_lights)
me_cube_007.use_remesh_preserve_volume = False
me_cube_007.use_remesh_preserve_attributes = False
me_cube_007.use_mirror_vertex_groups = False
me_cube_007.update()
me_sphere_003 = bpy.data.meshes.new('Sphere.003')
me_sphere_003.from_pydata([(0.05687, 0.325, 15.13), (0.09347, 0.509, 15.08), (0.1272, 0.6785, 14.98), (0.1568, 0.8272, 14.86), (0.181, 0.9491, 14.71), (0.1991, 1.04, 14.54), (0.2102, 1.096, 14.35), (0.2139, 1.114, 14.15), (0.2102, 1.096, 13.96), (0.1991, 1.04, 13.77), (0.181, 0.9491, 13.6), (0.1568, 0.8272, 13.45), (0.1272, 0.6785, 13.32), (0.09347, 0.509, 13.23), (0.05687, 0.325, 13.17), (0.09347, 0.3139, 15.13), (0.1653, 0.4872, 15.08), (0.2314, 0.6469, 14.98), (0.2894, 0.7869, 14.86), (0.337, 0.9018, 14.71), (0.3724, 0.9872, 14.54), (0.3941, 1.04, 14.35), (0.4015, 1.058, 14.15), (0.3941, 1.04, 13.96), (0.3724, 0.9872, 13.77), (0.337, 0.9018, 13.6), (0.2894, 0.7869, 13.45), (0.2314, 0.6469, 13.32), (0.1653, 0.4872, 13.23), (0.09347, 0.3139, 13.17), (0.1272, 0.2958, 15.13), (0.2314, 0.4518, 15.08), (0.3275, 0.5956, 14.98), (0.4117, 0.7216, 14.86), (0.4808, 0.825, 14.71), (0.5321, 0.9018, 14.54), (0.5637, 0.9491, 14.35), (0.5744, 0.9651, 14.15), (0.5637, 0.9491, 13.96), (0.5321, 0.9018, 13.77), (0.4808, 0.825, 13.6), (0.4117, 0.7216, 13.45), (0.3275, 0.5956, 13.32), (0.2314, 0.4518, 13.23), (0.1272, 0.2958, 13.17), (0.1568, 0.2716, 15.13), (0.2894, 0.4042, 15.08), (0.4117, 0.5265, 14.98), (0.5188, 0.6336, 14.86), (0.6068, 0.7216, 14.71), (0.6721, 0.7869, 14.54), (0.7123, 0.8272, 14.35), (0.7259, 0.8407, 14.15), (0.7123, 0.8272, 13.96), (0.6721, 0.7869, 13.77), (0.6068, 0.7216, 13.6), (0.5188, 0.6336, 13.45), (0.4117, 0.5265, 13.32), (0.2894, 0.4042, 13.23), (0.1568, 0.2716, 13.17), (0.181, 0.242, 15.13), (0.337, 0.3462, 15.08), (0.4808, 0.4423, 14.98), (0.6068, 0.5265, 14.86), (0.7102, 0.5956, 14.71), (0.787, 0.6469, 14.54), (0.8343, 0.6785, 14.35), (0.8503, 0.6892, 14.15), (0.8343, 0.6785, 13.96), (0.787, 0.6469, 13.77), (0.7102, 0.5956, 13.6), (0.6068, 0.5265, 13.45), (0.4808, 0.4423, 13.32), (0.337, 0.3462, 13.23), (0.181, 0.242, 13.17), (0.1991, 0.2083, 15.13), (0.3724, 0.2801, 15.08), (0.5321, 0.3462, 14.98), (0.6721, 0.4042, 14.86), (0.787, 0.4518, 14.71), (0.8724, 0.4872, 14.54), (0.9249, 0.509, 14.35), (0.9427, 0.5163, 14.15), (0.9249, 0.509, 13.96), (0.8724, 0.4872, 13.77), (0.787, 0.4518, 13.6), (0.6721, 0.4042, 13.45), (0.5321, 0.3462, 13.32), (0.3724, 0.2801, 13.23), (0.1991, 0.2083, 13.17), (0.2102, 0.1717, 15.13), (0.3941, 0.2083, 15.08), (0.5637, 0.242, 14.98), (0.7123, 0.2716, 14.86), (0.8343, 0.2958, 14.71), (0.9249, 0.3139, 14.54), (0.9808, 0.325, 14.35), (0.9996, 0.3287, 14.15), (0.9808, 0.325, 13.96), (0.9249, 0.3139, 13.77), (0.8343, 0.2958, 13.6), (0.7123, 0.2716, 13.45), (0.5637, 0.242, 13.32), (0.3941, 0.2083, 13.23), (0.2102, 0.1717, 13.17), (0.2139, 0.1336, 15.13), (0.4015, 0.1336, 15.08), (0.5744, 0.1336, 14.98), (0.7259, 0.1336, 14.86), (0.8503, 0.1336, 14.71), (0.9427, 0.1336, 14.54), (0.9996, 0.1336, 14.35), (1.019, 0.1336, 14.15), (0.9996, 0.1336, 13.96), (0.9427, 0.1336, 13.77), (0.8503, 0.1336, 13.6), (0.7259, 0.1336, 13.45), (0.5744, 0.1336, 13.32), (0.4015, 0.1336, 13.23), (0.2139, 0.1336, 13.17), (0.2102, 0.09557, 15.13), (0.3941, 0.05897, 15.08), (0.5637, 0.02524, 14.98), (0.7123, -0.004319, 14.86), (0.8343, -0.02858, 14.71), (0.9249, -0.04661, 14.54), (0.9808, -0.05771, 14.35), (0.9996, -0.06146, 14.15), (0.9808, -0.05771, 13.96), (0.9249, -0.04661, 13.77), (0.8343, -0.02858, 13.6), (0.7123, -0.004319, 13.45), (0.5637, 0.02524, 13.32), (0.3941, 0.05897, 13.23), (0.2102, 0.09557, 13.17), (0.1991, 0.05897, 15.13), (0.3724, -0.01282, 15.08), (0.5321, -0.07898, 14.98), (0.6721, -0.137, 14.86), (0.787, -0.1846, 14.71), (0.8724, -0.2199, 14.54), (0.9249, -0.2417, 14.35), (0.9427, -0.2491, 14.15), (0.9249, -0.2417, 13.96), (0.8724, -0.2199, 13.77), (0.787, -0.1846, 13.6), (0.6721, -0.137, 13.45), (0.5321, -0.07898, 13.32), (0.3724, -0.01282, 13.23), (0.1991, 0.05897, 13.17), (0.181, 0.02524, 15.13), (0.337, -0.07898, 15.08), (0.4808, -0.175, 14.98), (0.6068, -0.2592, 14.86), (0.7102, -0.3283, 14.71), (0.787, -0.3796, 14.54), (0.8343, -0.4113, 14.35), (0.8503, -0.4219, 14.15), (0.8343, -0.4113, 13.96), (0.787, -0.3796, 13.77), (0.7102, -0.3283, 13.6), (0.6068, -0.2592, 13.45), (0.4808, -0.175, 13.32), (0.337, -0.07898, 13.23), (0.181, 0.02524, 13.17), (0.1568, -0.004319, 15.13), (0.2894, -0.137, 15.08), (0.4117, -0.2592, 14.98), (0.5188, -0.3664, 14.86), (0.6068, -0.4543, 14.71), (0.6721, -0.5197, 14.54), (0.7123, -0.5599, 14.35), (0.7259, -0.5735, 14.15), (0.7123, -0.5599, 13.96), (0.6721, -0.5197, 13.77), (0.6068, -0.4543, 13.6), (0.5188, -0.3664, 13.45), (0.4117, -0.2592, 13.32), (0.2894, -0.137, 13.23), (0.1568, -0.004319, 13.17), (0.1272, -0.02858, 15.13), (0.2314, -0.1846, 15.08), (0.3275, -0.3283, 14.98), (0.4117, -0.4543, 14.86), (0.4808, -0.5577, 14.71), (0.5321, -0.6345, 14.54), (0.5637, -0.6819, 14.35), (0.5744, -0.6978, 14.15), (0.5637, -0.6819, 13.96), (0.5321, -0.6345, 13.77), (0.4808, -0.5577, 13.6), (0.4117, -0.4543, 13.45), (0.3275, -0.3283, 13.32), (0.2314, -0.1846, 13.23), (0.1272, -0.02858, 13.17), (0.09347, -0.04661, 15.13), (0.1653, -0.2199, 15.08), (0.2314, -0.3796, 14.98), (0.2894, -0.5197, 14.86), (0.337, -0.6345, 14.71), (0.3724, -0.7199, 14.54), (0.3941, -0.7725, 14.35), (0.4015, -0.7902, 14.15), (0.3941, -0.7725, 13.96), (0.3724, -0.7199, 13.77), (0.337, -0.6345, 13.6), (0.2894, -0.5197, 13.45), (0.2314, -0.3796, 13.32), (0.1653, -0.2199, 13.23), (0.09347, -0.04661, 13.17), (0.05687, -0.05771, 15.13), (0.09347, -0.2417, 15.08), (0.1272, -0.4113, 14.98), (0.1568, -0.5599, 14.86), (0.181, -0.6819, 14.71), (0.1991, -0.7725, 14.54), (0.2102, -0.8283, 14.35), (0.2139, -0.8472, 14.15), (0.2102, -0.8283, 13.96), (0.1991, -0.7725, 13.77), (0.181, -0.6819, 13.6), (0.1568, -0.5599, 13.45), (0.1272, -0.4113, 13.32), (0.09347, -0.2417, 13.23), (0.05687, -0.05771, 13.17), (0.01881, -0.06146, 15.13), (0.01881, -0.2491, 15.08), (0.01881, -0.4219, 14.98), (0.01881, -0.5735, 14.86), (0.01881, -0.6978, 14.71), (0.01881, -0.7902, 14.54), (0.01881, -0.8472, 14.35), (0.01881, -0.8664, 14.15), (0.01881, -0.8472, 13.96), (0.01881, -0.7902, 13.77), (0.01881, -0.6978, 13.6), (0.01881, -0.5735, 13.45), (0.01881, -0.4219, 13.32), (0.01881, -0.2491, 13.23), (0.01881, -0.06146, 13.17), (-0.01925, -0.05771, 15.13), (-0.05585, -0.2417, 15.08), (-0.08957, -0.4113, 14.98), (-0.1191, -0.5599, 14.86), (-0.1434, -0.6819, 14.71), (-0.1614, -0.7725, 14.54), (-0.1725, -0.8283, 14.35), (-0.1763, -0.8472, 14.15), (-0.1725, -0.8283, 13.96), (-0.1614, -0.7725, 13.77), (-0.1434, -0.6819, 13.6), (-0.1191, -0.5599, 13.45), (-0.08957, -0.4113, 13.32), (-0.05585, -0.2417, 13.23), (-0.01925, -0.05771, 13.17), (-0.05585, -0.04661, 15.13), (-0.1276, -0.2199, 15.08), (-0.1938, -0.3796, 14.98), (-0.2518, -0.5197, 14.86), (-0.2994, -0.6345, 14.71), (-0.3347, -0.7199, 14.54), (-0.3565, -0.7725, 14.35), (-0.3639, -0.7902, 14.15), (-0.3565, -0.7725, 13.96), (-0.3347, -0.7199, 13.77), (-0.2994, -0.6345, 13.6), (-0.2518, -0.5197, 13.45), (-0.1938, -0.3796, 13.32), (-0.1276, -0.2199, 13.23), (-0.05585, -0.04661, 13.17), (-0.08957, -0.02858, 15.13), (-0.1938, -0.1846, 15.08), (-0.2898, -0.3283, 14.98), (-0.374, -0.4543, 14.86), (-0.4431, -0.5577, 14.71), (-0.4945, -0.6345, 14.54), (-0.5261, -0.6819, 14.35), (-0.5368, -0.6978, 14.15), (-0.5261, -0.6819, 13.96), (-0.4945, -0.6345, 13.77), (-0.4431, -0.5577, 13.6), (-0.374, -0.4543, 13.45), (-0.2898, -0.3283, 13.32), (-0.1938, -0.1846, 13.23), (-0.08957, -0.02858, 13.17), (-0.1191, -0.004319, 15.13), (-0.2518, -0.137, 15.08), (-0.374, -0.2592, 14.98), (-0.4812, -0.3664, 14.86), (-0.5691, -0.4543, 14.71), (-0.6345, -0.5197, 14.54), (-0.6747, -0.5599, 14.35), (-0.6883, -0.5735, 14.15), (-0.6747, -0.5599, 13.96), (-0.6345, -0.5197, 13.77), (-0.5691, -0.4543, 13.6), (-0.4812, -0.3664, 13.45), (-0.374, -0.2592, 13.32), (-0.2518, -0.137, 13.23), (-0.1191, -0.004319, 13.17), (0.01881, 0.1336, 15.15), (-0.1434, 0.02524, 15.13), (-0.2994, -0.07898, 15.08), (-0.4431, -0.175, 14.98), (-0.5691, -0.2592, 14.86), (-0.6725, -0.3283, 14.71), (-0.7494, -0.3796, 14.54), (-0.7967, -0.4113, 14.35), (-0.8127, -0.4219, 14.15), (-0.7967, -0.4113, 13.96), (-0.7494, -0.3796, 13.77), (-0.6725, -0.3283, 13.6), (-0.5691, -0.2592, 13.45), (-0.4431, -0.175, 13.32), (-0.2994, -0.07898, 13.23), (-0.1434, 0.02524, 13.17), (-0.1614, 0.05897, 15.13), (-0.3347, -0.01282, 15.08), (-0.4945, -0.07898, 14.98), (-0.6345, -0.137, 14.86), (-0.7494, -0.1846, 14.71), (-0.8347, -0.2199, 14.54), (-0.8873, -0.2417, 14.35), (-0.9051, -0.2491, 14.15), (-0.8873, -0.2417, 13.96), (-0.8347, -0.2199, 13.77), (-0.7494, -0.1846, 13.6), (-0.6345, -0.137, 13.45), (-0.4945, -0.07898, 13.32), (-0.3347, -0.01282, 13.23), (-0.1614, 0.05897, 13.17), (-0.1725, 0.09557, 15.13), (-0.3565, 0.05897, 15.08), (-0.5261, 0.02524, 14.98), (-0.6747, -0.004319, 14.86), (-0.7967, -0.02858, 14.71), (-0.8873, -0.04661, 14.54), (-0.9431, -0.05771, 14.35), (-0.962, -0.06146, 14.15), (-0.9431, -0.05771, 13.96), (-0.8873, -0.04661, 13.77), (-0.7967, -0.02858, 13.6), (-0.6747, -0.004319, 13.45), (-0.5261, 0.02524, 13.32), (-0.3565, 0.05897, 13.23), (-0.1725, 0.09557, 13.17), (-0.1763, 0.1336, 15.13), (-0.3639, 0.1336, 15.08), (-0.5368, 0.1336, 14.98), (-0.6883, 0.1336, 14.86), (-0.8127, 0.1336, 14.71), (-0.9051, 0.1336, 14.54), (-0.962, 0.1336, 14.35), (-0.9812, 0.1336, 14.15), (-0.962, 0.1336, 13.96), (-0.9051, 0.1336, 13.77), (-0.8127, 0.1336, 13.6), (-0.6883, 0.1336, 13.45), (-0.5368, 0.1336, 13.32), (-0.3639, 0.1336, 13.23), (-0.1763, 0.1336, 13.17), (-0.1725, 0.1717, 15.13), (-0.3565, 0.2083, 15.08), (-0.5261, 0.242, 14.98), (-0.6747, 0.2716, 14.86), (-0.7967, 0.2958, 14.71), (-0.8873, 0.3139, 14.54), (-0.9431, 0.325, 14.35), (-0.962, 0.3287, 14.15), (-0.9431, 0.325, 13.96), (-0.8873, 0.3139, 13.77), (-0.7967, 0.2958, 13.6), (-0.6747, 0.2716, 13.45), (-0.5261, 0.242, 13.32), (-0.3565, 0.2083, 13.23), (-0.1725, 0.1717, 13.17), (-0.1614, 0.2083, 15.13), (-0.3347, 0.2801, 15.08), (-0.4945, 0.3462, 14.98), (-0.6345, 0.4042, 14.86), (-0.7494, 0.4518, 14.71), (-0.8347, 0.4872, 14.54), (-0.8873, 0.509, 14.35), (-0.9051, 0.5163, 14.15), (-0.8873, 0.509, 13.96), (-0.8347, 0.4872, 13.77), (-0.7494, 0.4518, 13.6), (-0.6345, 0.4042, 13.45), (-0.4945, 0.3462, 13.32), (-0.3347, 0.2801, 13.23), (-0.1614, 0.2083, 13.17), (-0.1434, 0.242, 15.13), (-0.2994, 0.3462, 15.08), (-0.4431, 0.4423, 14.98), (-0.5691, 0.5265, 14.86), (-0.6725, 0.5956, 14.71), (-0.7494, 0.6469, 14.54), (-0.7967, 0.6785, 14.35), (-0.8127, 0.6892, 14.15), (-0.7967, 0.6785, 13.96), (-0.7494, 0.6469, 13.77), (-0.6725, 0.5956, 13.6), (-0.5691, 0.5265, 13.45), (-0.4431, 0.4423, 13.32), (-0.2994, 0.3462, 13.23), (-0.1434, 0.242, 13.17), (-0.1191, 0.2716, 15.13), (-0.2518, 0.4042, 15.08), (-0.374, 0.5265, 14.98), (-0.4812, 0.6336, 14.86), (-0.5691, 0.7216, 14.71), (-0.6345, 0.7869, 14.54), (-0.6747, 0.8272, 14.35), (-0.6883, 0.8407, 14.15), (-0.6747, 0.8272, 13.96), (-0.6345, 0.7869, 13.77), (-0.5691, 0.7216, 13.6), (-0.4812, 0.6336, 13.45), (-0.374, 0.5265, 13.32), (-0.2518, 0.4042, 13.23), (-0.1191, 0.2716, 13.17), (-0.08957, 0.2958, 15.13), (-0.1938, 0.4518, 15.08), (-0.2898, 0.5956, 14.98), (-0.374, 0.7216, 14.86), (-0.4431, 0.825, 14.71), (-0.4945, 0.9018, 14.54), (-0.5261, 0.9491, 14.35), (-0.5368, 0.9651, 14.15), (-0.5261, 0.9491, 13.96), (-0.4945, 0.9018, 13.77), (-0.4431, 0.825, 13.6), (-0.374, 0.7216, 13.45), (-0.2898, 0.5956, 13.32), (-0.1938, 0.4518, 13.23), (-0.08957, 0.2958, 13.17), (-0.05585, 0.3139, 15.13), (-0.1276, 0.4872, 15.08), (-0.1938, 0.6469, 14.98), (-0.2518, 0.7869, 14.86), (-0.2994, 0.9018, 14.71), (-0.3347, 0.9872, 14.54), (-0.3565, 1.04, 14.35), (-0.3639, 1.058, 14.15), (-0.3565, 1.04, 13.96), (-0.3347, 0.9872, 13.77), (-0.2994, 0.9018, 13.6), (-0.2518, 0.7869, 13.45), (-0.1938, 0.6469, 13.32), (-0.1276, 0.4872, 13.23), (-0.05584, 0.3139, 13.17), (-0.01925, 0.325, 15.13), (-0.05584, 0.509, 15.08), (-0.08957, 0.6785, 14.98), (-0.1191, 0.8272, 14.86), (-0.1434, 0.9491, 14.71), (-0.1614, 1.04, 14.54), (-0.1725, 1.096, 14.35), (-0.1763, 1.114, 14.15), (-0.1725, 1.096, 13.96), (-0.1614, 1.04, 13.77), (-0.1434, 0.9491, 13.6), (-0.1191, 0.8272, 13.45), (-0.08957, 0.6785, 13.32), (-0.05584, 0.509, 13.23), (-0.01925, 0.325, 13.17), (0.01881, 0.3287, 15.13), (0.01881, 0.5163, 15.08), (0.01881, 0.6892, 14.98), (0.01881, 0.8407, 14.86), (0.01881, 0.9651, 14.71), (0.01881, 1.058, 14.54), (0.01881, 1.114, 14.35), (0.01881, 1.134, 14.15), (0.01881, 1.114, 13.96), (0.01881, 1.058, 13.77), (0.01881, 0.9651, 13.6), (0.01881, 0.8407, 13.45), (0.01881, 0.6892, 13.32), (0.01881, 0.5163, 13.23), (0.01881, 0.3287, 13.17), (0.01881, 0.1336, 13.15)], [], [(480, 479, 13, 14), (473, 472, 6, 7), (466, 300, 0), (481, 480, 14), (474, 473, 7, 8), (467, 466, 0, 1), (475, 474, 8, 9), (468, 467, 1, 2), (476, 475, 9, 10), (469, 468, 2, 3), (477, 476, 10, 11), (470, 469, 3, 4), (478, 477, 11, 12), (471, 470, 4, 5), (479, 478, 12, 13), (472, 471, 5, 6), (13, 12, 27, 28), (6, 5, 20, 21), (14, 13, 28, 29), (7, 6, 21, 22), (0, 300, 15), (481, 14, 29), (8, 7, 22, 23), (1, 0, 15, 16), (9, 8, 23, 24), (2, 1, 16, 17), (10, 9, 24, 25), (3, 2, 17, 18), (11, 10, 25, 26), (4, 3, 18, 19), (12, 11, 26, 27), (5, 4, 19, 20), (17, 16, 31, 32), (25, 24, 39, 40), (18, 17, 32, 33), (26, 25, 40, 41), (19, 18, 33, 34), (27, 26, 41, 42), (20, 19, 34, 35), (28, 27, 42, 43), (21, 20, 35, 36), (29, 28, 43, 44), (22, 21, 36, 37), (15, 300, 30), (481, 29, 44), (23, 22, 37, 38), (16, 15, 30, 31), (24, 23, 38, 39), (36, 35, 50, 51), (44, 43, 58, 59), (37, 36, 51, 52), (30, 300, 45), (481, 44, 59), (38, 37, 52, 53), (31, 30, 45, 46), (39, 38, 53, 54), (32, 31, 46, 47), (40, 39, 54, 55), (33, 32, 47, 48), (41, 40, 55, 56), (34, 33, 48, 49), (42, 41, 56, 57), (35, 34, 49, 50), (43, 42, 57, 58), (55, 54, 69, 70), (48, 47, 62, 63), (56, 55, 70, 71), (49, 48, 63, 64), (57, 56, 71, 72), (50, 49, 64, 65), (58, 57, 72, 73), (51, 50, 65, 66), (59, 58, 73, 74), (52, 51, 66, 67), (45, 300, 60), (481, 59, 74), (53, 52, 67, 68), (46, 45, 60, 61), (54, 53, 68, 69), (47, 46, 61, 62), (74, 73, 88, 89), (67, 66, 81, 82), (60, 300, 75), (481, 74, 89), (68, 67, 82, 83), (61, 60, 75, 76), (69, 68, 83, 84), (62, 61, 76, 77), (70, 69, 84, 85), (63, 62, 77, 78), (71, 70, 85, 86), (64, 63, 78, 79), (72, 71, 86, 87), (65, 64, 79, 80), (73, 72, 87, 88), (66, 65, 80, 81), (78, 77, 92, 93), (86, 85, 100, 101), (79, 78, 93, 94), (87, 86, 101, 102), (80, 79, 94, 95), (88, 87, 102, 103), (81, 80, 95, 96), (89, 88, 103, 104), (82, 81, 96, 97), (75, 300, 90), (481, 89, 104), (83, 82, 97, 98), (76, 75, 90, 91), (84, 83, 98, 99), (77, 76, 91, 92), (85, 84, 99, 100), (97, 96, 111, 112), (90, 300, 105), (481, 104, 119), (98, 97, 112, 113), (91, 90, 105, 106), (99, 98, 113, 114), (92, 91, 106, 107), (100, 99, 114, 115), (93, 92, 107, 108), (101, 100, 115, 116), (94, 93, 108, 109), (102, 101, 116, 117), (95, 94, 109, 110), (103, 102, 117, 118), (96, 95, 110, 111), (104, 103, 118, 119), (116, 115, 130, 131), (109, 108, 123, 124), (117, 116, 131, 132), (110, 109, 124, 125), (118, 117, 132, 133), (111, 110, 125, 126), (119, 118, 133, 134), (112, 111, 126, 127), (105, 300, 120), (481, 119, 134), (113, 112, 127, 128), (106, 105, 120, 121), (114, 113, 128, 129), (107, 106, 121, 122), (115, 114, 129, 130), (108, 107, 122, 123), (481, 134, 149), (128, 127, 142, 143), (121, 120, 135, 136), (129, 128, 143, 144), (122, 121, 136, 137), (130, 129, 144, 145), (123, 122, 137, 138), (131, 130, 145, 146), (124, 123, 138, 139), (132, 131, 146, 147), (125, 124, 139, 140), (133, 132, 147, 148), (126, 125, 140, 141), (134, 133, 148, 149), (127, 126, 141, 142), (120, 300, 135), (147, 146, 161, 162), (140, 139, 154, 155), (148, 147, 162, 163), (141, 140, 155, 156), (149, 148, 163, 164), (142, 141, 156, 157), (135, 300, 150), (481, 149, 164), (143, 142, 157, 158), (136, 135, 150, 151), (144, 143, 158, 159), (137, 136, 151, 152), (145, 144, 159, 160), (138, 137, 152, 153), (146, 145, 160, 161), (139, 138, 153, 154), (151, 150, 165, 166), (159, 158, 173, 174), (152, 151, 166, 167), (160, 159, 174, 175), (153, 152, 167, 168), (161, 160, 175, 176), (154, 153, 168, 169), (162, 161, 176, 177), (155, 154, 169, 170), (163, 162, 177, 178), (156, 155, 170, 171), (164, 163, 178, 179), (157, 156, 171, 172), (150, 300, 165), (481, 164, 179), (158, 157, 172, 173), (170, 169, 184, 185), (178, 177, 192, 193), (171, 170, 185, 186), (179, 178, 193, 194), (172, 171, 186, 187), (165, 300, 180), (481, 179, 194), (173, 172, 187, 188), (166, 165, 180, 181), (174, 173, 188, 189), (167, 166, 181, 182), (175, 174, 189, 190), (168, 167, 182, 183), (176, 175, 190, 191), (169, 168, 183, 184), (177, 176, 191, 192), (189, 188, 203, 204), (182, 181, 196, 197), (190, 189, 204, 205), (183, 182, 197, 198), (191, 190, 205, 206), (184, 183, 198, 199), (192, 191, 206, 207), (185, 184, 199, 200), (193, 192, 207, 208), (186, 185, 200, 201), (194, 193, 208, 209), (187, 186, 201, 202), (180, 300, 195), (481, 194, 209), (188, 187, 202, 203), (181, 180, 195, 196), (208, 207, 222, 223), (201, 200, 215, 216), (209, 208, 223, 224), (202, 201, 216, 217), (195, 300, 210), (481, 209, 224), (203, 202, 217, 218), (196, 195, 210, 211), (204, 203, 218, 219), (197, 196, 211, 212), (205, 204, 219, 220), (198, 197, 212, 213), (206, 205, 220, 221), (199, 198, 213, 214), (207, 206, 221, 222), (200, 199, 214, 215), (212, 211, 226, 227), (220, 219, 234, 235), (213, 212, 227, 228), (221, 220, 235, 236), (214, 213, 228, 229), (222, 221, 236, 237), (215, 214, 229, 230), (223, 222, 237, 238), (216, 215, 230, 231), (224, 223, 238, 239), (217, 216, 231, 232), (210, 300, 225), (481, 224, 239), (218, 217, 232, 233), (211, 210, 225, 226), (219, 218, 233, 234), (231, 230, 245, 246), (239, 238, 253, 254), (232, 231, 246, 247), (225, 300, 240), (481, 239, 254), (233, 232, 247, 248), (226, 225, 240, 241), (234, 233, 248, 249), (227, 226, 241, 242), (235, 234, 249, 250), (228, 227, 242, 243), (236, 235, 250, 251), (229, 228, 243, 244), (237, 236, 251, 252), (230, 229, 244, 245), (238, 237, 252, 253), (250, 249, 264, 265), (243, 242, 257, 258), (251, 250, 265, 266), (244, 243, 258, 259), (252, 251, 266, 267), (245, 244, 259, 260), (253, 252, 267, 268), (246, 245, 260, 261), (254, 253, 268, 269), (247, 246, 261, 262), (240, 300, 255), (481, 254, 269), (248, 247, 262, 263), (241, 240, 255, 256), (249, 248, 263, 264), (242, 241, 256, 257), (269, 268, 283, 284), (262, 261, 276, 277), (255, 300, 270), (481, 269, 284), (263, 262, 277, 278), (256, 255, 270, 271), (264, 263, 278, 279), (257, 256, 271, 272), (265, 264, 279, 280), (258, 257, 272, 273), (266, 265, 280, 281), (259, 258, 273, 274), (267, 266, 281, 282), (260, 259, 274, 275), (268, 267, 282, 283), (261, 260, 275, 276), (281, 280, 295, 296), (274, 273, 288, 289), (282, 281, 296, 297), (275, 274, 289, 290), (283, 282, 297, 298), (276, 275, 290, 291), (284, 283, 298, 299), (277, 276, 291, 292), (270, 300, 285), (481, 284, 299), (278, 277, 292, 293), (271, 270, 285, 286), (279, 278, 293, 294), (272, 271, 286, 287), (280, 279, 294, 295), (273, 272, 287, 288), (285, 300, 301), (481, 299, 315), (293, 292, 308, 309), (286, 285, 301, 302), (294, 293, 309, 310), (287, 286, 302, 303), (295, 294, 310, 311), (288, 287, 303, 304), (296, 295, 311, 312), (289, 288, 304, 305), (297, 296, 312, 313), (290, 289, 305, 306), (298, 297, 313, 314), (291, 290, 306, 307), (299, 298, 314, 315), (292, 291, 307, 308), (305, 304, 319, 320), (313, 312, 327, 328), (306, 305, 320, 321), (314, 313, 328, 329), (307, 306, 321, 322), (315, 314, 329, 330), (308, 307, 322, 323), (301, 300, 316), (481, 315, 330), (309, 308, 323, 324), (302, 301, 316, 317), (310, 309, 324, 325), (303, 302, 317, 318), (311, 310, 325, 326), (304, 303, 318, 319), (312, 311, 326, 327), (324, 323, 338, 339), (317, 316, 331, 332), (325, 324, 339, 340), (318, 317, 332, 333), (326, 325, 340, 341), (319, 318, 333, 334), (327, 326, 341, 342), (320, 319, 334, 335), (328, 327, 342, 343), (321, 320, 335, 336), (329, 328, 343, 344), (322, 321, 336, 337), (330, 329, 344, 345), (323, 322, 337, 338), (316, 300, 331), (481, 330, 345), (343, 342, 357, 358), (336, 335, 350, 351), (344, 343, 358, 359), (337, 336, 351, 352), (345, 344, 359, 360), (338, 337, 352, 353), (331, 300, 346), (481, 345, 360), (339, 338, 353, 354), (332, 331, 346, 347), (340, 339, 354, 355), (333, 332, 347, 348), (341, 340, 355, 356), (334, 333, 348, 349), (342, 341, 356, 357), (335, 334, 349, 350), (347, 346, 361, 362), (355, 354, 369, 370), (348, 347, 362, 363), (356, 355, 370, 371), (349, 348, 363, 364), (357, 356, 371, 372), (350, 349, 364, 365), (358, 357, 372, 373), (351, 350, 365, 366), (359, 358, 373, 374), (352, 351, 366, 367), (360, 359, 374, 375), (353, 352, 367, 368), (346, 300, 361), (481, 360, 375), (354, 353, 368, 369), (366, 365, 380, 381), (374, 373, 388, 389), (367, 366, 381, 382), (375, 374, 389, 390), (368, 367, 382, 383), (361, 300, 376), (481, 375, 390), (369, 368, 383, 384), (362, 361, 376, 377), (370, 369, 384, 385), (363, 362, 377, 378), (371, 370, 385, 386), (364, 363, 378, 379), (372, 371, 386, 387), (365, 364, 379, 380), (373, 372, 387, 388), (385, 384, 399, 400), (378, 377, 392, 393), (386, 385, 400, 401), (379, 378, 393, 394), (387, 386, 401, 402), (380, 379, 394, 395), (388, 387, 402, 403), (381, 380, 395, 396), (389, 388, 403, 404), (382, 381, 396, 397), (390, 389, 404, 405), (383, 382, 397, 398), (376, 300, 391), (481, 390, 405), (384, 383, 398, 399), (377, 376, 391, 392), (404, 403, 418, 419), (397, 396, 411, 412), (405, 404, 419, 420), (398, 397, 412, 413), (391, 300, 406), (481, 405, 420), (399, 398, 413, 414), (392, 391, 406, 407), (400, 399, 414, 415), (393, 392, 407, 408), (401, 400, 415, 416), (394, 393, 408, 409), (402, 401, 416, 417), (395, 394, 409, 410), (403, 402, 417, 418), (396, 395, 410, 411), (416, 415, 430, 431), (409, 408, 423, 424), (417, 416, 431, 432), (410, 409, 424, 425), (418, 417, 432, 433), (411, 410, 425, 426), (419, 418, 433, 434), (412, 411, 426, 427), (420, 419, 434, 435), (413, 412, 427, 428), (406, 300, 421), (481, 420, 435), (414, 413, 428, 429), (407, 406, 421, 422), (415, 414, 429, 430), (408, 407, 422, 423), (435, 434, 449, 450), (428, 427, 442, 443), (421, 300, 436), (481, 435, 450), (429, 428, 443, 444), (422, 421, 436, 437), (430, 429, 444, 445), (423, 422, 437, 438), (431, 430, 445, 446), (424, 423, 438, 439), (432, 431, 446, 447), (425, 424, 439, 440), (433, 432, 447, 448), (426, 425, 440, 441), (434, 433, 448, 449), (427, 426, 441, 442), (439, 438, 453, 454), (447, 446, 461, 462), (440, 439, 454, 455), (448, 447, 462, 463), (441, 440, 455, 456), (449, 448, 463, 464), (442, 441, 456, 457), (450, 449, 464, 465), (443, 442, 457, 458), (436, 300, 451), (481, 450, 465), (444, 443, 458, 459), (437, 436, 451, 452), (445, 444, 459, 460), (438, 437, 452, 453), (446, 445, 460, 461), (458, 457, 472, 473), (451, 300, 466), (481, 465, 480), (459, 458, 473, 474), (452, 451, 466, 467), (460, 459, 474, 475), (453, 452, 467, 468), (461, 460, 475, 476), (454, 453, 468, 469), (462, 461, 476, 477), (455, 454, 469, 470), (463, 462, 477, 478), (456, 455, 470, 471), (464, 463, 478, 479), (457, 456, 471, 472), (465, 464, 479, 480)])
me_sphere_003.materials.append(mat_yellow_light)
me_sphere_003.use_remesh_preserve_volume = False
me_sphere_003.use_remesh_preserve_attributes = False
me_sphere_003.use_mirror_vertex_groups = False
me_sphere_003.update()
me_cube_008 = bpy.data.meshes.new('Cube.008')
me_cube_008.from_pydata([(-1.341, 0.08006, 10.15), (-1.341, 0.08006, 12.15), (-1.341, 2.08, 10.15), (-1.341, 2.08, 12.15), (1.353, 0.08006, 10.15), (1.353, 0.08006, 12.15), (1.353, 2.08, 10.15), (1.353, 2.08, 12.15)], [], [(0, 1, 3, 2), (2, 3, 7, 6), (6, 7, 5, 4), (4, 5, 1, 0), (2, 6, 4, 0), (7, 3, 1, 5)])
me_cube_008.materials.append(mat_traffic_lights)
me_cube_008.use_remesh_preserve_volume = False
me_cube_008.use_remesh_preserve_attributes = False
me_cube_008.use_mirror_vertex_groups = False
me_cube_008.update()
me_cube_009 = bpy.data.meshes.new('Cube.009')
me_cube_009.from_pydata([(-4.768, -3.615, 21.0), (-4.768, -0.1846, 21.0), (-2.348, -3.615, 17.88), (-2.348, -3.615, 21.0), (-2.348, -0.1846, 17.88), (-2.348, -0.1846, 21.0), (-4.768, -3.615, 19.31), (-4.695, -3.615, 19.14), (-4.695, -0.1846, 19.14), (-4.768, -0.1846, 19.31), (-3.566, -3.615, 18.01), (-3.259, -3.615, 17.88), (-3.259, -0.1846, 17.88), (-3.566, -0.1846, 18.01)], [], [(12, 13, 8, 9, 1, 5, 4), (4, 5, 3, 2), (5, 1, 0, 3), (6, 0, 1, 9), (2, 3, 0, 6, 7, 10, 11), (6, 9, 8, 7), (13, 10, 7, 8), (12, 11, 10, 13), (12, 4, 2, 11)])
me_cube_009.materials.append(mat_traffic_lights)
me_cube_009.use_remesh_preserve_volume = False
me_cube_009.use_remesh_preserve_attributes = False
me_cube_009.use_mirror_vertex_groups = False
me_cube_009.update()
me_cube_010 = bpy.data.meshes.new('Cube.010')
me_cube_010.from_pydata([(-4.749, 0.1461, 20.97), (-4.749, 3.576, 20.97), (-2.329, 0.1461, 17.85), (-2.329, 0.1461, 20.97), (-2.329, 3.576, 17.85), (-2.329, 3.576, 20.97), (-4.749, 0.1461, 19.29), (-4.676, 0.1461, 19.11), (-4.676, 3.576, 19.11), (-4.749, 3.576, 19.29), (-3.547, 0.1461, 17.98), (-3.24, 0.1461, 17.85), (-3.24, 3.576, 17.85), (-3.547, 3.576, 17.98)], [], [(12, 13, 8, 9, 1, 5, 4), (4, 5, 3, 2), (5, 1, 0, 3), (6, 0, 1, 9), (2, 3, 0, 6, 7, 10, 11), (6, 9, 8, 7), (13, 10, 7, 8), (12, 11, 10, 13), (12, 4, 2, 11)])
me_cube_010.materials.append(mat_traffic_lights)
me_cube_010.use_remesh_preserve_volume = False
me_cube_010.use_remesh_preserve_attributes = False
me_cube_010.use_mirror_vertex_groups = False
me_cube_010.update()
me_sphere_004 = bpy.data.meshes.new('Sphere.004')
me_sphere_004.from_pydata([(0.05687, 0.325, 12.93), (0.09347, 0.509, 12.88), (0.1272, 0.6785, 12.79), (0.1568, 0.8272, 12.66), (0.181, 0.9491, 12.51), (0.1991, 1.04, 12.34), (0.2102, 1.096, 12.15), (0.2139, 1.114, 11.95), (0.2102, 1.096, 11.76), (0.1991, 1.04, 11.57), (0.181, 0.9491, 11.4), (0.1568, 0.8272, 11.25), (0.1272, 0.6785, 11.12), (0.09347, 0.509, 11.03), (0.05687, 0.325, 10.97), (0.09347, 0.3139, 12.93), (0.1653, 0.4872, 12.88), (0.2314, 0.6469, 12.79), (0.2894, 0.7869, 12.66), (0.337, 0.9018, 12.51), (0.3724, 0.9872, 12.34), (0.3941, 1.04, 12.15), (0.4015, 1.058, 11.95), (0.3941, 1.04, 11.76), (0.3724, 0.9872, 11.57), (0.337, 0.9018, 11.4), (0.2894, 0.7869, 11.25), (0.2314, 0.6469, 11.12), (0.1653, 0.4872, 11.03), (0.09347, 0.3139, 10.97), (0.1272, 0.2958, 12.93), (0.2314, 0.4518, 12.88), (0.3275, 0.5956, 12.79), (0.4117, 0.7216, 12.66), (0.4808, 0.825, 12.51), (0.5321, 0.9018, 12.34), (0.5637, 0.9491, 12.15), (0.5744, 0.9651, 11.95), (0.5637, 0.9491, 11.76), (0.5321, 0.9018, 11.57), (0.4808, 0.825, 11.4), (0.4117, 0.7216, 11.25), (0.3275, 0.5956, 11.12), (0.2314, 0.4518, 11.03), (0.1272, 0.2958, 10.97), (0.1568, 0.2716, 12.93), (0.2894, 0.4042, 12.88), (0.4117, 0.5265, 12.79), (0.5188, 0.6336, 12.66), (0.6068, 0.7216, 12.51), (0.6721, 0.7869, 12.34), (0.7123, 0.8272, 12.15), (0.7259, 0.8407, 11.95), (0.7123, 0.8272, 11.76), (0.6721, 0.7869, 11.57), (0.6068, 0.7216, 11.4), (0.5188, 0.6336, 11.25), (0.4117, 0.5265, 11.12), (0.2894, 0.4042, 11.03), (0.1568, 0.2716, 10.97), (0.181, 0.242, 12.93), (0.337, 0.3462, 12.88), (0.4808, 0.4423, 12.79), (0.6068, 0.5265, 12.66), (0.7102, 0.5956, 12.51), (0.787, 0.6469, 12.34), (0.8343, 0.6785, 12.15), (0.8503, 0.6892, 11.95), (0.8343, 0.6785, 11.76), (0.787, 0.6469, 11.57), (0.7102, 0.5956, 11.4), (0.6068, 0.5265, 11.25), (0.4808, 0.4423, 11.12), (0.337, 0.3462, 11.03), (0.181, 0.242, 10.97), (0.1991, 0.2083, 12.93), (0.3724, 0.2801, 12.88), (0.5321, 0.3462, 12.79), (0.6721, 0.4042, 12.66), (0.787, 0.4518, 12.51), (0.8724, 0.4872, 12.34), (0.9249, 0.509, 12.15), (0.9427, 0.5163, 11.95), (0.9249, 0.509, 11.76), (0.8724, 0.4872, 11.57), (0.787, 0.4518, 11.4), (0.6721, 0.4042, 11.25), (0.5321, 0.3462, 11.12), (0.3724, 0.2801, 11.03), (0.1991, 0.2083, 10.97), (0.2102, 0.1717, 12.93), (0.3941, 0.2083, 12.88), (0.5637, 0.242, 12.79), (0.7123, 0.2716, 12.66), (0.8343, 0.2958, 12.51), (0.9249, 0.3139, 12.34), (0.9808, 0.325, 12.15), (0.9996, 0.3287, 11.95), (0.9808, 0.325, 11.76), (0.9249, 0.3139, 11.57), (0.8343, 0.2958, 11.4), (0.7123, 0.2716, 11.25), (0.5637, 0.242, 11.12), (0.3941, 0.2083, 11.03), (0.2102, 0.1717, 10.97), (0.2139, 0.1336, 12.93), (0.4015, 0.1336, 12.88), (0.5744, 0.1336, 12.79), (0.7259, 0.1336, 12.66), (0.8503, 0.1336, 12.51), (0.9427, 0.1336, 12.34), (0.9996, 0.1336, 12.15), (1.019, 0.1336, 11.95), (0.9996, 0.1336, 11.76), (0.9427, 0.1336, 11.57), (0.8503, 0.1336, 11.4), (0.7259, 0.1336, 11.25), (0.5744, 0.1336, 11.12), (0.4015, 0.1336, 11.03), (0.2139, 0.1336, 10.97), (0.2102, 0.09557, 12.93), (0.3941, 0.05897, 12.88), (0.5637, 0.02524, 12.79), (0.7123, -0.004319, 12.66), (0.8343, -0.02858, 12.51), (0.9249, -0.04661, 12.34), (0.9808, -0.05771, 12.15), (0.9996, -0.06146, 11.95), (0.9808, -0.05771, 11.76), (0.9249, -0.04661, 11.57), (0.8343, -0.02858, 11.4), (0.7123, -0.004319, 11.25), (0.5637, 0.02524, 11.12), (0.3941, 0.05897, 11.03), (0.2102, 0.09557, 10.97), (0.1991, 0.05897, 12.93), (0.3724, -0.01282, 12.88), (0.5321, -0.07898, 12.79), (0.6721, -0.137, 12.66), (0.787, -0.1846, 12.51), (0.8724, -0.2199, 12.34), (0.9249, -0.2417, 12.15), (0.9427, -0.2491, 11.95), (0.9249, -0.2417, 11.76), (0.8724, -0.2199, 11.57), (0.787, -0.1846, 11.4), (0.6721, -0.137, 11.25), (0.5321, -0.07898, 11.12), (0.3724, -0.01282, 11.03), (0.1991, 0.05897, 10.97), (0.181, 0.02524, 12.93), (0.337, -0.07898, 12.88), (0.4808, -0.175, 12.79), (0.6068, -0.2592, 12.66), (0.7102, -0.3283, 12.51), (0.787, -0.3796, 12.34), (0.8343, -0.4113, 12.15), (0.8503, -0.4219, 11.95), (0.8343, -0.4113, 11.76), (0.787, -0.3796, 11.57), (0.7102, -0.3283, 11.4), (0.6068, -0.2592, 11.25), (0.4808, -0.175, 11.12), (0.337, -0.07898, 11.03), (0.181, 0.02524, 10.97), (0.1568, -0.004319, 12.93), (0.2894, -0.137, 12.88), (0.4117, -0.2592, 12.79), (0.5188, -0.3664, 12.66), (0.6068, -0.4543, 12.51), (0.6721, -0.5197, 12.34), (0.7123, -0.5599, 12.15), (0.7259, -0.5735, 11.95), (0.7123, -0.5599, 11.76), (0.6721, -0.5197, 11.57), (0.6068, -0.4543, 11.4), (0.5188, -0.3664, 11.25), (0.4117, -0.2592, 11.12), (0.2894, -0.137, 11.03), (0.1568, -0.004319, 10.97), (0.1272, -0.02858, 12.93), (0.2314, -0.1846, 12.88), (0.3275, -0.3283, 12.79), (0.4117, -0.4543, 12.66), (0.4808, -0.5577, 12.51), (0.5321, -0.6345, 12.34), (0.5637, -0.6819, 12.15), (0.5744, -0.6978, 11.95), (0.5637, -0.6819, 11.76), (0.5321, -0.6345, 11.57), (0.4808, -0.5577, 11.4), (0.4117, -0.4543, 11.25), (0.3275, -0.3283, 11.12), (0.2314, -0.1846, 11.03), (0.1272, -0.02858, 10.97), (0.09347, -0.04661, 12.93), (0.1653, -0.2199, 12.88), (0.2314, -0.3796, 12.79), (0.2894, -0.5197, 12.66), (0.337, -0.6345, 12.51), (0.3724, -0.7199, 12.34), (0.3941, -0.7725, 12.15), (0.4015, -0.7902, 11.95), (0.3941, -0.7725, 11.76), (0.3724, -0.7199, 11.57), (0.337, -0.6345, 11.4), (0.2894, -0.5197, 11.25), (0.2314, -0.3796, 11.12), (0.1653, -0.2199, 11.03), (0.09347, -0.04661, 10.97), (0.05687, -0.05771, 12.93), (0.09347, -0.2417, 12.88), (0.1272, -0.4113, 12.79), (0.1568, -0.5599, 12.66), (0.181, -0.6819, 12.51), (0.1991, -0.7725, 12.34), (0.2102, -0.8283, 12.15), (0.2139, -0.8472, 11.95), (0.2102, -0.8283, 11.76), (0.1991, -0.7725, 11.57), (0.181, -0.6819, 11.4), (0.1568, -0.5599, 11.25), (0.1272, -0.4113, 11.12), (0.09347, -0.2417, 11.03), (0.05687, -0.05771, 10.97), (0.01881, -0.06146, 12.93), (0.01881, -0.2491, 12.88), (0.01881, -0.4219, 12.79), (0.01881, -0.5735, 12.66), (0.01881, -0.6978, 12.51), (0.01881, -0.7902, 12.34), (0.01881, -0.8472, 12.15), (0.01881, -0.8664, 11.95), (0.01881, -0.8472, 11.76), (0.01881, -0.7902, 11.57), (0.01881, -0.6978, 11.4), (0.01881, -0.5735, 11.25), (0.01881, -0.4219, 11.12), (0.01881, -0.2491, 11.03), (0.01881, -0.06146, 10.97), (-0.01925, -0.05771, 12.93), (-0.05585, -0.2417, 12.88), (-0.08957, -0.4113, 12.79), (-0.1191, -0.5599, 12.66), (-0.1434, -0.6819, 12.51), (-0.1614, -0.7725, 12.34), (-0.1725, -0.8283, 12.15), (-0.1763, -0.8472, 11.95), (-0.1725, -0.8283, 11.76), (-0.1614, -0.7725, 11.57), (-0.1434, -0.6819, 11.4), (-0.1191, -0.5599, 11.25), (-0.08957, -0.4113, 11.12), (-0.05585, -0.2417, 11.03), (-0.01925, -0.05771, 10.97), (-0.05585, -0.04661, 12.93), (-0.1276, -0.2199, 12.88), (-0.1938, -0.3796, 12.79), (-0.2518, -0.5197, 12.66), (-0.2994, -0.6345, 12.51), (-0.3347, -0.7199, 12.34), (-0.3565, -0.7725, 12.15), (-0.3639, -0.7902, 11.95), (-0.3565, -0.7725, 11.76), (-0.3347, -0.7199, 11.57), (-0.2994, -0.6345, 11.4), (-0.2518, -0.5197, 11.25), (-0.1938, -0.3796, 11.12), (-0.1276, -0.2199, 11.03), (-0.05585, -0.04661, 10.97), (-0.08957, -0.02858, 12.93), (-0.1938, -0.1846, 12.88), (-0.2898, -0.3283, 12.79), (-0.374, -0.4543, 12.66), (-0.4431, -0.5577, 12.51), (-0.4945, -0.6345, 12.34), (-0.5261, -0.6819, 12.15), (-0.5368, -0.6978, 11.95), (-0.5261, -0.6819, 11.76), (-0.4945, -0.6345, 11.57), (-0.4431, -0.5577, 11.4), (-0.374, -0.4543, 11.25), (-0.2898, -0.3283, 11.12), (-0.1938, -0.1846, 11.03), (-0.08957, -0.02858, 10.97), (-0.1191, -0.004319, 12.93), (-0.2518, -0.137, 12.88), (-0.374, -0.2592, 12.79), (-0.4812, -0.3664, 12.66), (-0.5691, -0.4543, 12.51), (-0.6345, -0.5197, 12.34), (-0.6747, -0.5599, 12.15), (-0.6883, -0.5735, 11.95), (-0.6747, -0.5599, 11.76), (-0.6345, -0.5197, 11.57), (-0.5691, -0.4543, 11.4), (-0.4812, -0.3664, 11.25), (-0.374, -0.2592, 11.12), (-0.2518, -0.137, 11.03), (-0.1191, -0.004319, 10.97), (0.01881, 0.1336, 12.95), (-0.1434, 0.02524, 12.93), (-0.2994, -0.07898, 12.88), (-0.4431, -0.175, 12.79), (-0.5691, -0.2592, 12.66), (-0.6725, -0.3283, 12.51), (-0.7494, -0.3796, 12.34), (-0.7967, -0.4113, 12.15), (-0.8127, -0.4219, 11.95), (-0.7967, -0.4113, 11.76), (-0.7494, -0.3796, 11.57), (-0.6725, -0.3283, 11.4), (-0.5691, -0.2592, 11.25), (-0.4431, -0.175, 11.12), (-0.2994, -0.07898, 11.03), (-0.1434, 0.02524, 10.97), (-0.1614, 0.05897, 12.93), (-0.3347, -0.01282, 12.88), (-0.4945, -0.07898, 12.79), (-0.6345, -0.137, 12.66), (-0.7494, -0.1846, 12.51), (-0.8347, -0.2199, 12.34), (-0.8873, -0.2417, 12.15), (-0.9051, -0.2491, 11.95), (-0.8873, -0.2417, 11.76), (-0.8347, -0.2199, 11.57), (-0.7494, -0.1846, 11.4), (-0.6345, -0.137, 11.25), (-0.4945, -0.07898, 11.12), (-0.3347, -0.01282, 11.03), (-0.1614, 0.05897, 10.97), (-0.1725, 0.09557, 12.93), (-0.3565, 0.05897, 12.88), (-0.5261, 0.02524, 12.79), (-0.6747, -0.004319, 12.66), (-0.7967, -0.02858, 12.51), (-0.8873, -0.04661, 12.34), (-0.9431, -0.05771, 12.15), (-0.962, -0.06146, 11.95), (-0.9431, -0.05771, 11.76), (-0.8873, -0.04661, 11.57), (-0.7967, -0.02858, 11.4), (-0.6747, -0.004319, 11.25), (-0.5261, 0.02524, 11.12), (-0.3565, 0.05897, 11.03), (-0.1725, 0.09557, 10.97), (-0.1763, 0.1336, 12.93), (-0.3639, 0.1336, 12.88), (-0.5368, 0.1336, 12.79), (-0.6883, 0.1336, 12.66), (-0.8127, 0.1336, 12.51), (-0.9051, 0.1336, 12.34), (-0.962, 0.1336, 12.15), (-0.9812, 0.1336, 11.95), (-0.962, 0.1336, 11.76), (-0.9051, 0.1336, 11.57), (-0.8127, 0.1336, 11.4), (-0.6883, 0.1336, 11.25), (-0.5368, 0.1336, 11.12), (-0.3639, 0.1336, 11.03), (-0.1763, 0.1336, 10.97), (-0.1725, 0.1717, 12.93), (-0.3565, 0.2083, 12.88), (-0.5261, 0.242, 12.79), (-0.6747, 0.2716, 12.66), (-0.7967, 0.2958, 12.51), (-0.8873, 0.3139, 12.34), (-0.9431, 0.325, 12.15), (-0.962, 0.3287, 11.95), (-0.9431, 0.325, 11.76), (-0.8873, 0.3139, 11.57), (-0.7967, 0.2958, 11.4), (-0.6747, 0.2716, 11.25), (-0.5261, 0.242, 11.12), (-0.3565, 0.2083, 11.03), (-0.1725, 0.1717, 10.97), (-0.1614, 0.2083, 12.93), (-0.3347, 0.2801, 12.88), (-0.4945, 0.3462, 12.79), (-0.6345, 0.4042, 12.66), (-0.7494, 0.4518, 12.51), (-0.8347, 0.4872, 12.34), (-0.8873, 0.509, 12.15), (-0.9051, 0.5163, 11.95), (-0.8873, 0.509, 11.76), (-0.8347, 0.4872, 11.57), (-0.7494, 0.4518, 11.4), (-0.6345, 0.4042, 11.25), (-0.4945, 0.3462, 11.12), (-0.3347, 0.2801, 11.03), (-0.1614, 0.2083, 10.97), (-0.1434, 0.242, 12.93), (-0.2994, 0.3462, 12.88), (-0.4431, 0.4423, 12.79), (-0.5691, 0.5265, 12.66), (-0.6725, 0.5956, 12.51), (-0.7494, 0.6469, 12.34), (-0.7967, 0.6785, 12.15), (-0.8127, 0.6892, 11.95), (-0.7967, 0.6785, 11.76), (-0.7494, 0.6469, 11.57), (-0.6725, 0.5956, 11.4), (-0.5691, 0.5265, 11.25), (-0.4431, 0.4423, 11.12), (-0.2994, 0.3462, 11.03), (-0.1434, 0.242, 10.97), (-0.1191, 0.2716, 12.93), (-0.2518, 0.4042, 12.88), (-0.374, 0.5265, 12.79), (-0.4812, 0.6336, 12.66), (-0.5691, 0.7216, 12.51), (-0.6345, 0.7869, 12.34), (-0.6747, 0.8272, 12.15), (-0.6883, 0.8407, 11.95), (-0.6747, 0.8272, 11.76), (-0.6345, 0.7869, 11.57), (-0.5691, 0.7216, 11.4), (-0.4812, 0.6336, 11.25), (-0.374, 0.5265, 11.12), (-0.2518, 0.4042, 11.03), (-0.1191, 0.2716, 10.97), (-0.08957, 0.2958, 12.93), (-0.1938, 0.4518, 12.88), (-0.2898, 0.5956, 12.79), (-0.374, 0.7216, 12.66), (-0.4431, 0.825, 12.51), (-0.4945, 0.9018, 12.34), (-0.5261, 0.9491, 12.15), (-0.5368, 0.9651, 11.95), (-0.5261, 0.9491, 11.76), (-0.4945, 0.9018, 11.57), (-0.4431, 0.825, 11.4), (-0.374, 0.7216, 11.25), (-0.2898, 0.5956, 11.12), (-0.1938, 0.4518, 11.03), (-0.08957, 0.2958, 10.97), (-0.05585, 0.3139, 12.93), (-0.1276, 0.4872, 12.88), (-0.1938, 0.6469, 12.79), (-0.2518, 0.7869, 12.66), (-0.2994, 0.9018, 12.51), (-0.3347, 0.9872, 12.34), (-0.3565, 1.04, 12.15), (-0.3639, 1.058, 11.95), (-0.3565, 1.04, 11.76), (-0.3347, 0.9872, 11.57), (-0.2994, 0.9018, 11.4), (-0.2518, 0.7869, 11.25), (-0.1938, 0.6469, 11.12), (-0.1276, 0.4872, 11.03), (-0.05584, 0.3139, 10.97), (-0.01925, 0.325, 12.93), (-0.05584, 0.509, 12.88), (-0.08957, 0.6785, 12.79), (-0.1191, 0.8272, 12.66), (-0.1434, 0.9491, 12.51), (-0.1614, 1.04, 12.34), (-0.1725, 1.096, 12.15), (-0.1763, 1.114, 11.95), (-0.1725, 1.096, 11.76), (-0.1614, 1.04, 11.57), (-0.1434, 0.9491, 11.4), (-0.1191, 0.8272, 11.25), (-0.08957, 0.6785, 11.12), (-0.05584, 0.509, 11.03), (-0.01925, 0.325, 10.97), (0.01881, 0.3287, 12.93), (0.01881, 0.5163, 12.88), (0.01881, 0.6892, 12.79), (0.01881, 0.8407, 12.66), (0.01881, 0.9651, 12.51), (0.01881, 1.058, 12.34), (0.01881, 1.114, 12.15), (0.01881, 1.134, 11.95), (0.01881, 1.114, 11.76), (0.01881, 1.058, 11.57), (0.01881, 0.9651, 11.4), (0.01881, 0.8407, 11.25), (0.01881, 0.6892, 11.12), (0.01881, 0.5163, 11.03), (0.01881, 0.3287, 10.97), (0.01881, 0.1336, 10.95)], [], [(480, 479, 13, 14), (473, 472, 6, 7), (466, 300, 0), (481, 480, 14), (474, 473, 7, 8), (467, 466, 0, 1), (475, 474, 8, 9), (468, 467, 1, 2), (476, 475, 9, 10), (469, 468, 2, 3), (477, 476, 10, 11), (470, 469, 3, 4), (478, 477, 11, 12), (471, 470, 4, 5), (479, 478, 12, 13), (472, 471, 5, 6), (13, 12, 27, 28), (6, 5, 20, 21), (14, 13, 28, 29), (7, 6, 21, 22), (0, 300, 15), (481, 14, 29), (8, 7, 22, 23), (1, 0, 15, 16), (9, 8, 23, 24), (2, 1, 16, 17), (10, 9, 24, 25), (3, 2, 17, 18), (11, 10, 25, 26), (4, 3, 18, 19), (12, 11, 26, 27), (5, 4, 19, 20), (17, 16, 31, 32), (25, 24, 39, 40), (18, 17, 32, 33), (26, 25, 40, 41), (19, 18, 33, 34), (27, 26, 41, 42), (20, 19, 34, 35), (28, 27, 42, 43), (21, 20, 35, 36), (29, 28, 43, 44), (22, 21, 36, 37), (15, 300, 30), (481, 29, 44), (23, 22, 37, 38), (16, 15, 30, 31), (24, 23, 38, 39), (36, 35, 50, 51), (44, 43, 58, 59), (37, 36, 51, 52), (30, 300, 45), (481, 44, 59), (38, 37, 52, 53), (31, 30, 45, 46), (39, 38, 53, 54), (32, 31, 46, 47), (40, 39, 54, 55), (33, 32, 47, 48), (41, 40, 55, 56), (34, 33, 48, 49), (42, 41, 56, 57), (35, 34, 49, 50), (43, 42, 57, 58), (55, 54, 69, 70), (48, 47, 62, 63), (56, 55, 70, 71), (49, 48, 63, 64), (57, 56, 71, 72), (50, 49, 64, 65), (58, 57, 72, 73), (51, 50, 65, 66), (59, 58, 73, 74), (52, 51, 66, 67), (45, 300, 60), (481, 59, 74), (53, 52, 67, 68), (46, 45, 60, 61), (54, 53, 68, 69), (47, 46, 61, 62), (74, 73, 88, 89), (67, 66, 81, 82), (60, 300, 75), (481, 74, 89), (68, 67, 82, 83), (61, 60, 75, 76), (69, 68, 83, 84), (62, 61, 76, 77), (70, 69, 84, 85), (63, 62, 77, 78), (71, 70, 85, 86), (64, 63, 78, 79), (72, 71, 86, 87), (65, 64, 79, 80), (73, 72, 87, 88), (66, 65, 80, 81), (78, 77, 92, 93), (86, 85, 100, 101), (79, 78, 93, 94), (87, 86, 101, 102), (80, 79, 94, 95), (88, 87, 102, 103), (81, 80, 95, 96), (89, 88, 103, 104), (82, 81, 96, 97), (75, 300, 90), (481, 89, 104), (83, 82, 97, 98), (76, 75, 90, 91), (84, 83, 98, 99), (77, 76, 91, 92), (85, 84, 99, 100), (97, 96, 111, 112), (90, 300, 105), (481, 104, 119), (98, 97, 112, 113), (91, 90, 105, 106), (99, 98, 113, 114), (92, 91, 106, 107), (100, 99, 114, 115), (93, 92, 107, 108), (101, 100, 115, 116), (94, 93, 108, 109), (102, 101, 116, 117), (95, 94, 109, 110), (103, 102, 117, 118), (96, 95, 110, 111), (104, 103, 118, 119), (116, 115, 130, 131), (109, 108, 123, 124), (117, 116, 131, 132), (110, 109, 124, 125), (118, 117, 132, 133), (111, 110, 125, 126), (119, 118, 133, 134), (112, 111, 126, 127), (105, 300, 120), (481, 119, 134), (113, 112, 127, 128), (106, 105, 120, 121), (114, 113, 128, 129), (107, 106, 121, 122), (115, 114, 129, 130), (108, 107, 122, 123), (481, 134, 149), (128, 127, 142, 143), (121, 120, 135, 136), (129, 128, 143, 144), (122, 121, 136, 137), (130, 129, 144, 145), (123, 122, 137, 138), (131, 130, 145, 146), (124, 123, 138, 139), (132, 131, 146, 147), (125, 124, 139, 140), (133, 132, 147, 148), (126, 125, 140, 141), (134, 133, 148, 149), (127, 126, 141, 142), (120, 300, 135), (147, 146, 161, 162), (140, 139, 154, 155), (148, 147, 162, 163), (141, 140, 155, 156), (149, 148, 163, 164), (142, 141, 156, 157), (135, 300, 150), (481, 149, 164), (143, 142, 157, 158), (136, 135, 150, 151), (144, 143, 158, 159), (137, 136, 151, 152), (145, 144, 159, 160), (138, 137, 152, 153), (146, 145, 160, 161), (139, 138, 153, 154), (151, 150, 165, 166), (159, 158, 173, 174), (152, 151, 166, 167), (160, 159, 174, 175), (153, 152, 167, 168), (161, 160, 175, 176), (154, 153, 168, 169), (162, 161, 176, 177), (155, 154, 169, 170), (163, 162, 177, 178), (156, 155, 170, 171), (164, 163, 178, 179), (157, 156, 171, 172), (150, 300, 165), (481, 164, 179), (158, 157, 172, 173), (170, 169, 184, 185), (178, 177, 192, 193), (171, 170, 185, 186), (179, 178, 193, 194), (172, 171, 186, 187), (165, 300, 180), (481, 179, 194), (173, 172, 187, 188), (166, 165, 180, 181), (174, 173, 188, 189), (167, 166, 181, 182), (175, 174, 189, 190), (168, 167, 182, 183), (176, 175, 190, 191), (169, 168, 183, 184), (177, 176, 191, 192), (189, 188, 203, 204), (182, 181, 196, 197), (190, 189, 204, 205), (183, 182, 197, 198), (191, 190, 205, 206), (184, 183, 198, 199), (192, 191, 206, 207), (185, 184, 199, 200), (193, 192, 207, 208), (186, 185, 200, 201), (194, 193, 208, 209), (187, 186, 201, 202), (180, 300, 195), (481, 194, 209), (188, 187, 202, 203), (181, 180, 195, 196), (208, 207, 222, 223), (201, 200, 215, 216), (209, 208, 223, 224), (202, 201, 216, 217), (195, 300, 210), (481, 209, 224), (203, 202, 217, 218), (196, 195, 210, 211), (204, 203, 218, 219), (197, 196, 211, 212), (205, 204, 219, 220), (198, 197, 212, 213), (206, 205, 220, 221), (199, 198, 213, 214), (207, 206, 221, 222), (200, 199, 214, 215), (212, 211, 226, 227), (220, 219, 234, 235), (213, 212, 227, 228), (221, 220, 235, 236), (214, 213, 228, 229), (222, 221, 236, 237), (215, 214, 229, 230), (223, 222, 237, 238), (216, 215, 230, 231), (224, 223, 238, 239), (217, 216, 231, 232), (210, 300, 225), (481, 224, 239), (218, 217, 232, 233), (211, 210, 225, 226), (219, 218, 233, 234), (231, 230, 245, 246), (239, 238, 253, 254), (232, 231, 246, 247), (225, 300, 240), (481, 239, 254), (233, 232, 247, 248), (226, 225, 240, 241), (234, 233, 248, 249), (227, 226, 241, 242), (235, 234, 249, 250), (228, 227, 242, 243), (236, 235, 250, 251), (229, 228, 243, 244), (237, 236, 251, 252), (230, 229, 244, 245), (238, 237, 252, 253), (250, 249, 264, 265), (243, 242, 257, 258), (251, 250, 265, 266), (244, 243, 258, 259), (252, 251, 266, 267), (245, 244, 259, 260), (253, 252, 267, 268), (246, 245, 260, 261), (254, 253, 268, 269), (247, 246, 261, 262), (240, 300, 255), (481, 254, 269), (248, 247, 262, 263), (241, 240, 255, 256), (249, 248, 263, 264), (242, 241, 256, 257), (269, 268, 283, 284), (262, 261, 276, 277), (255, 300, 270), (481, 269, 284), (263, 262, 277, 278), (256, 255, 270, 271), (264, 263, 278, 279), (257, 256, 271, 272), (265, 264, 279, 280), (258, 257, 272, 273), (266, 265, 280, 281), (259, 258, 273, 274), (267, 266, 281, 282), (260, 259, 274, 275), (268, 267, 282, 283), (261, 260, 275, 276), (281, 280, 295, 296), (274, 273, 288, 289), (282, 281, 296, 297), (275, 274, 289, 290), (283, 282, 297, 298), (276, 275, 290, 291), (284, 283, 298, 299), (277, 276, 291, 292), (270, 300, 285), (481, 284, 299), (278, 277, 292, 293), (271, 270, 285, 286), (279, 278, 293, 294), (272, 271, 286, 287), (280, 279, 294, 295), (273, 272, 287, 288), (285, 300, 301), (481, 299, 315), (293, 292, 308, 309), (286, 285, 301, 302), (294, 293, 309, 310), (287, 286, 302, 303), (295, 294, 310, 311), (288, 287, 303, 304), (296, 295, 311, 312), (289, 288, 304, 305), (297, 296, 312, 313), (290, 289, 305, 306), (298, 297, 313, 314), (291, 290, 306, 307), (299, 298, 314, 315), (292, 291, 307, 308), (305, 304, 319, 320), (313, 312, 327, 328), (306, 305, 320, 321), (314, 313, 328, 329), (307, 306, 321, 322), (315, 314, 329, 330), (308, 307, 322, 323), (301, 300, 316), (481, 315, 330), (309, 308, 323, 324), (302, 301, 316, 317), (310, 309, 324, 325), (303, 302, 317, 318), (311, 310, 325, 326), (304, 303, 318, 319), (312, 311, 326, 327), (324, 323, 338, 339), (317, 316, 331, 332), (325, 324, 339, 340), (318, 317, 332, 333), (326, 325, 340, 341), (319, 318, 333, 334), (327, 326, 341, 342), (320, 319, 334, 335), (328, 327, 342, 343), (321, 320, 335, 336), (329, 328, 343, 344), (322, 321, 336, 337), (330, 329, 344, 345), (323, 322, 337, 338), (316, 300, 331), (481, 330, 345), (343, 342, 357, 358), (336, 335, 350, 351), (344, 343, 358, 359), (337, 336, 351, 352), (345, 344, 359, 360), (338, 337, 352, 353), (331, 300, 346), (481, 345, 360), (339, 338, 353, 354), (332, 331, 346, 347), (340, 339, 354, 355), (333, 332, 347, 348), (341, 340, 355, 356), (334, 333, 348, 349), (342, 341, 356, 357), (335, 334, 349, 350), (347, 346, 361, 362), (355, 354, 369, 370), (348, 347, 362, 363), (356, 355, 370, 371), (349, 348, 363, 364), (357, 356, 371, 372), (350, 349, 364, 365), (358, 357, 372, 373), (351, 350, 365, 366), (359, 358, 373, 374), (352, 351, 366, 367), (360, 359, 374, 375), (353, 352, 367, 368), (346, 300, 361), (481, 360, 375), (354, 353, 368, 369), (366, 365, 380, 381), (374, 373, 388, 389), (367, 366, 381, 382), (375, 374, 389, 390), (368, 367, 382, 383), (361, 300, 376), (481, 375, 390), (369, 368, 383, 384), (362, 361, 376, 377), (370, 369, 384, 385), (363, 362, 377, 378), (371, 370, 385, 386), (364, 363, 378, 379), (372, 371, 386, 387), (365, 364, 379, 380), (373, 372, 387, 388), (385, 384, 399, 400), (378, 377, 392, 393), (386, 385, 400, 401), (379, 378, 393, 394), (387, 386, 401, 402), (380, 379, 394, 395), (388, 387, 402, 403), (381, 380, 395, 396), (389, 388, 403, 404), (382, 381, 396, 397), (390, 389, 404, 405), (383, 382, 397, 398), (376, 300, 391), (481, 390, 405), (384, 383, 398, 399), (377, 376, 391, 392), (404, 403, 418, 419), (397, 396, 411, 412), (405, 404, 419, 420), (398, 397, 412, 413), (391, 300, 406), (481, 405, 420), (399, 398, 413, 414), (392, 391, 406, 407), (400, 399, 414, 415), (393, 392, 407, 408), (401, 400, 415, 416), (394, 393, 408, 409), (402, 401, 416, 417), (395, 394, 409, 410), (403, 402, 417, 418), (396, 395, 410, 411), (416, 415, 430, 431), (409, 408, 423, 424), (417, 416, 431, 432), (410, 409, 424, 425), (418, 417, 432, 433), (411, 410, 425, 426), (419, 418, 433, 434), (412, 411, 426, 427), (420, 419, 434, 435), (413, 412, 427, 428), (406, 300, 421), (481, 420, 435), (414, 413, 428, 429), (407, 406, 421, 422), (415, 414, 429, 430), (408, 407, 422, 423), (435, 434, 449, 450), (428, 427, 442, 443), (421, 300, 436), (481, 435, 450), (429, 428, 443, 444), (422, 421, 436, 437), (430, 429, 444, 445), (423, 422, 437, 438), (431, 430, 445, 446), (424, 423, 438, 439), (432, 431, 446, 447), (425, 424, 439, 440), (433, 432, 447, 448), (426, 425, 440, 441), (434, 433, 448, 449), (427, 426, 441, 442), (439, 438, 453, 454), (447, 446, 461, 462), (440, 439, 454, 455), (448, 447, 462, 463), (441, 440, 455, 456), (449, 448, 463, 464), (442, 441, 456, 457), (450, 449, 464, 465), (443, 442, 457, 458), (436, 300, 451), (481, 450, 465), (444, 443, 458, 459), (437, 436, 451, 452), (445, 444, 459, 460), (438, 437, 452, 453), (446, 445, 460, 461), (458, 457, 472, 473), (451, 300, 466), (481, 465, 480), (459, 458, 473, 474), (452, 451, 466, 467), (460, 459, 474, 475), (453, 452, 467, 468), (461, 460, 475, 476), (454, 453, 468, 469), (462, 461, 476, 477), (455, 454, 469, 470), (463, 462, 477, 478), (456, 455, 470, 471), (464, 463, 478, 479), (457, 456, 471, 472), (465, 464, 479, 480)])
me_sphere_004.materials.append(mat_green_light)
me_sphere_004.use_remesh_preserve_volume = False
me_sphere_004.use_remesh_preserve_attributes = False
me_sphere_004.use_mirror_vertex_groups = False
me_sphere_004.update()
me_sphere_001 = bpy.data.meshes.new('Sphere.001')
me_sphere_001.from_pydata([(0.03654, 3.405, 0.05965), (0.03654, 3.405, 28.52), (0.2307, 3.386, 0.05965), (0.2307, 3.386, 28.52), (0.4175, 3.329, 0.05965), (0.4175, 3.329, 28.52), (0.5896, 3.237, 0.05965), (0.5896, 3.237, 28.52), (0.7404, 3.113, 0.05965), (0.7404, 3.113, 28.52), (0.8642, 2.963, 0.05965), (0.8642, 2.963, 28.52), (0.9562, 2.79, 0.05965), (0.9562, 2.79, 28.52), (1.013, 2.604, 0.05965), (1.013, 2.604, 28.52), (1.032, 2.41, 0.05965), (1.032, 2.41, 28.52), (1.013, 2.215, 0.05965), (1.013, 2.215, 28.52), (0.9562, 2.029, 0.05965), (0.9562, 2.029, 28.52), (0.8642, 1.857, 0.05965), (0.8642, 1.857, 28.52), (0.7404, 1.706, 0.05965), (0.7404, 1.706, 28.52), (0.5896, 1.582, 0.05965), (0.5896, 1.582, 28.52), (0.4175, 1.49, 0.05965), (0.4175, 1.49, 28.52), (0.2307, 1.433, 0.05965), (0.2307, 1.433, 28.52), (0.03653, 1.414, 0.05965), (0.03653, 1.414, 28.52), (-0.1577, 1.433, 0.05965), (-0.1577, 1.433, 28.52), (-0.3444, 1.49, 0.05965), (-0.3444, 1.49, 28.52), (-0.5165, 1.582, 0.05965), (-0.5165, 1.582, 28.52), (-0.6673, 1.706, 0.05965), (-0.6673, 1.706, 28.52), (-0.7911, 1.857, 0.05965), (-0.7911, 1.857, 28.52), (-0.8831, 2.029, 0.05965), (-0.8831, 2.029, 28.52), (-0.9398, 2.215, 0.05965), (-0.9398, 2.215, 28.52), (-0.9589, 2.41, 0.05965), (-0.9589, 2.41, 28.52), (-0.9398, 2.604, 0.05965), (-0.9398, 2.604, 28.52), (-0.8831, 2.79, 0.05965), (-0.8831, 2.79, 28.52), (-0.7911, 2.963, 0.05965), (-0.7911, 2.963, 28.52), (-0.6673, 3.113, 0.05965), (-0.6673, 3.113, 28.52), (-0.5165, 3.237, 0.05965), (-0.5165, 3.237, 28.52), (-0.3444, 3.329, 0.05965), (-0.3444, 3.329, 28.52), (-0.1577, 3.386, 0.05965), (-0.1577, 3.386, 28.52), (0.07518, 2.612, 29.35), (0.1118, 2.796, 29.29), (0.1455, 2.965, 29.2), (0.1751, 3.114, 29.07), (0.1993, 3.236, 28.92), (0.2174, 3.326, 28.75), (0.2285, 3.382, 28.56), (0.2322, 3.401, 28.37), (0.1118, 2.6, 29.35), (0.1836, 2.774, 29.29), (0.2497, 2.934, 29.2), (0.3077, 3.074, 29.07), (0.3553, 3.188, 28.92), (0.3907, 3.274, 28.75), (0.4125, 3.326, 28.56), (0.4198, 3.344, 28.37), (0.1455, 2.582, 29.35), (0.2497, 2.738, 29.29), (0.3458, 2.882, 29.2), (0.43, 3.008, 29.07), (0.4991, 3.112, 28.92), (0.5504, 3.188, 28.75), (0.582, 3.236, 28.56), (0.5927, 3.252, 28.37), (0.1751, 2.558, 29.35), (0.3077, 2.691, 29.29), (0.43, 2.813, 29.2), (0.5371, 2.92, 29.07), (0.6251, 3.008, 28.92), (0.6904, 3.074, 28.75), (0.7306, 3.114, 28.56), (0.7442, 3.127, 28.37), (0.1993, 2.529, 29.35), (0.3553, 2.633, 29.29), (0.4991, 2.729, 29.2), (0.6251, 2.813, 29.07), (0.7285, 2.882, 28.92), (0.8053, 2.934, 28.75), (0.8526, 2.965, 28.56), (0.8686, 2.976, 28.37), (0.2174, 2.495, 29.35), (0.3907, 2.567, 29.29), (0.5504, 2.633, 29.2), (0.6904, 2.691, 29.07), (0.8053, 2.738, 28.92), (0.8907, 2.774, 28.75), (0.9432, 2.796, 28.56), (0.961, 2.803, 28.37), (0.2285, 2.458, 29.35), (0.4125, 2.495, 29.29), (0.582, 2.529, 29.2), (0.7306, 2.558, 29.07), (0.8526, 2.582, 28.92), (0.9432, 2.6, 28.75), (0.9991, 2.612, 28.56), (1.018, 2.615, 28.37), (0.2322, 2.42, 29.35), (0.4198, 2.42, 29.29), (0.5927, 2.42, 29.2), (0.7442, 2.42, 29.07), (0.8686, 2.42, 28.92), (0.961, 2.42, 28.75), (1.018, 2.42, 28.56), (1.037, 2.42, 28.37), (0.2285, 2.382, 29.35), (0.4125, 2.346, 29.29), (0.582, 2.312, 29.2), (0.7306, 2.282, 29.07), (0.8526, 2.258, 28.92), (0.9432, 2.24, 28.75), (0.9991, 2.229, 28.56), (1.018, 2.225, 28.37), (0.2174, 2.346, 29.35), (0.3907, 2.274, 29.29), (0.5504, 2.208, 29.2), (0.6904, 2.15, 29.07), (0.8053, 2.102, 28.92), (0.8907, 2.067, 28.75), (0.9432, 2.045, 28.56), (0.961, 2.038, 28.37), (0.1993, 2.312, 29.35), (0.3553, 2.208, 29.29), (0.4991, 2.112, 29.2), (0.6251, 2.027, 29.07), (0.7285, 1.958, 28.92), (0.8053, 1.907, 28.75), (0.8526, 1.875, 28.56), (0.8686, 1.865, 28.37), (0.1751, 2.282, 29.35), (0.3077, 2.15, 29.29), (0.43, 2.027, 29.2), (0.5371, 1.92, 29.07), (0.6251, 1.832, 28.92), (0.6904, 1.767, 28.75), (0.7306, 1.727, 28.56), (0.1455, 2.258, 29.35), (0.2497, 2.102, 29.29), (0.3458, 1.958, 29.2), (0.43, 1.832, 29.07), (0.4991, 1.729, 28.92), (0.5504, 1.652, 28.75), (0.582, 1.605, 28.56), (0.1118, 2.24, 29.35), (0.1836, 2.067, 29.29), (0.2497, 1.907, 29.2), (0.3077, 1.767, 29.07), (0.3553, 1.652, 28.92), (0.3907, 1.567, 28.75), (0.4125, 1.514, 28.56), (0.07518, 2.229, 29.35), (0.1118, 2.045, 29.29), (0.1455, 1.875, 29.2), (0.1751, 1.727, 29.07), (0.1993, 1.605, 28.92), (0.2174, 1.514, 28.75), (0.2285, 1.458, 28.56), (0.03712, 2.225, 29.35), (0.03712, 2.038, 29.29), (0.03712, 1.865, 29.2), (0.03712, 1.713, 29.07), (0.03712, 1.589, 28.92), (0.03712, 1.496, 28.75), (0.03712, 1.439, 28.56), (-0.0009382, 2.229, 29.35), (-0.03754, 2.045, 29.29), (-0.07126, 1.875, 29.2), (-0.1008, 1.727, 29.07), (-0.1251, 1.605, 28.92), (-0.1431, 1.514, 28.75), (-0.1542, 1.458, 28.56), (-0.03754, 2.24, 29.35), (-0.1093, 2.067, 29.29), (-0.1755, 1.907, 29.2), (-0.2335, 1.767, 29.07), (-0.2811, 1.652, 28.92), (-0.3164, 1.567, 28.75), (-0.3382, 1.514, 28.56), (-0.07126, 2.258, 29.35), (-0.1755, 2.102, 29.29), (-0.2715, 1.958, 29.2), (-0.3557, 1.832, 29.07), (-0.4248, 1.729, 28.92), (-0.4762, 1.652, 28.75), (-0.5078, 1.605, 28.56), (-0.1008, 2.282, 29.35), (-0.2335, 2.15, 29.29), (-0.3557, 2.027, 29.2), (-0.4629, 1.92, 29.07), (-0.5508, 1.832, 28.92), (-0.6162, 1.767, 28.75), (-0.6564, 1.727, 28.56), (0.03712, 2.42, 29.37), (-0.1251, 2.312, 29.35), (-0.2811, 2.208, 29.29), (-0.4248, 2.112, 29.2), (-0.5508, 2.027, 29.07), (-0.6542, 1.958, 28.92), (-0.7311, 1.907, 28.75), (-0.7784, 1.875, 28.56), (-0.1431, 2.346, 29.35), (-0.3164, 2.274, 29.29), (-0.4762, 2.208, 29.2), (-0.6162, 2.15, 29.07), (-0.7311, 2.102, 28.92), (-0.8164, 2.067, 28.75), (-0.869, 2.045, 28.56), (-0.8868, 2.038, 28.37), (-0.1542, 2.382, 29.35), (-0.3382, 2.346, 29.29), (-0.5078, 2.312, 29.2), (-0.6564, 2.282, 29.07), (-0.7784, 2.258, 28.92), (-0.869, 2.24, 28.75), (-0.9248, 2.229, 28.56), (-0.9437, 2.225, 28.37), (-0.158, 2.42, 29.35), (-0.3456, 2.42, 29.29), (-0.5184, 2.42, 29.2), (-0.67, 2.42, 29.07), (-0.7943, 2.42, 28.92), (-0.8868, 2.42, 28.75), (-0.9437, 2.42, 28.56), (-0.9629, 2.42, 28.37), (-0.1542, 2.458, 29.35), (-0.3382, 2.495, 29.29), (-0.5078, 2.529, 29.2), (-0.6564, 2.558, 29.07), (-0.7784, 2.582, 28.92), (-0.869, 2.6, 28.75), (-0.9248, 2.612, 28.56), (-0.9437, 2.615, 28.37), (-0.1431, 2.495, 29.35), (-0.3164, 2.567, 29.29), (-0.4762, 2.633, 29.2), (-0.6162, 2.691, 29.07), (-0.7311, 2.738, 28.92), (-0.8164, 2.774, 28.75), (-0.869, 2.796, 28.56), (-0.8868, 2.803, 28.37), (-0.1251, 2.529, 29.35), (-0.2811, 2.633, 29.29), (-0.4248, 2.729, 29.2), (-0.5508, 2.813, 29.07), (-0.6542, 2.882, 28.92), (-0.7311, 2.934, 28.75), (-0.7784, 2.965, 28.56), (-0.7943, 2.976, 28.37), (-0.1008, 2.558, 29.35), (-0.2335, 2.691, 29.29), (-0.3557, 2.813, 29.2), (-0.4629, 2.92, 29.07), (-0.5508, 3.008, 28.92), (-0.6162, 3.074, 28.75), (-0.6564, 3.114, 28.56), (-0.67, 3.127, 28.37), (-0.07126, 2.582, 29.35), (-0.1755, 2.738, 29.29), (-0.2715, 2.882, 29.2), (-0.3557, 3.008, 29.07), (-0.4248, 3.112, 28.92), (-0.4762, 3.188, 28.75), (-0.5078, 3.236, 28.56), (-0.5184, 3.252, 28.37), (-0.03754, 2.6, 29.35), (-0.1093, 2.774, 29.29), (-0.1755, 2.934, 29.2), (-0.2335, 3.074, 29.07), (-0.2811, 3.188, 28.92), (-0.3164, 3.274, 28.75), (-0.3382, 3.326, 28.56), (-0.3456, 3.344, 28.37), (-0.0009382, 2.612, 29.35), (-0.03754, 2.796, 29.29), (-0.07126, 2.965, 29.2), (-0.1008, 3.114, 29.07), (-0.1251, 3.236, 28.92), (-0.1431, 3.326, 28.75), (-0.1542, 3.382, 28.56), (-0.158, 3.401, 28.37), (0.03712, 2.615, 29.35), (0.03712, 2.803, 29.29), (0.03712, 2.976, 29.2), (0.03712, 3.127, 29.07), (0.03712, 3.252, 28.92), (0.03712, 3.344, 28.75), (0.03712, 3.401, 28.56), (0.03712, 3.42, 28.37), (0.5841, 3.239, 28.52), (-0.3399, 3.331, 28.52), (-0.3399, 3.331, 28.22), (-0.3444, 3.329, 28.51), (-0.3444, 3.329, 28.23), (-0.1577, 3.386, 28.52), (-0.1577, 3.386, 28.22), (0.4139, 3.33, 28.52), (0.03712, 3.405, 28.52), (-0.3396, 3.33, 28.52), (-0.155, 3.386, 28.52), (-0.155, 3.386, 28.21), (0.03712, 1.436, 28.52), (0.2292, 1.455, 28.52), (-0.1549, 1.455, 28.52), (0.03654, 3.405, 28.52), (0.03654, 3.405, 28.21), (0.8557, 1.873, 28.52), (0.9516, 2.799, 28.47), (0.8642, 2.963, 28.47), (0.9516, 2.799, 28.26), (0.8642, 2.963, 28.26), (0.9562, 2.79, 28.45), (0.9562, 2.79, 28.28), (1.01, 2.614, 28.45), (1.01, 2.614, 28.28), (1.031, 2.42, 28.43), (1.013, 2.604, 28.43), (1.031, 2.42, 28.3), (1.013, 2.604, 28.3), (1.032, 2.41, 28.41), (1.032, 2.41, 28.32), (0.9562, 2.029, 28.37), (0.8686, 1.865, 28.37), (0.8685, 1.865, 28.37), (0.8686, 1.865, 28.37), (0.9591, 2.038, 28.39), (1.013, 2.215, 28.39), (1.013, 2.215, 28.35), (0.9591, 2.038, 28.35), (0.8557, 2.967, 28.52), (1.022, 2.42, 28.52), (0.8587, 2.969, 28.49), (0.7404, 3.113, 28.49), (0.8587, 2.969, 28.25), (0.7404, 3.113, 28.25), (1.003, 2.612, 28.52), (0.7349, 3.118, 28.5), (0.7349, 3.118, 28.23), (0.5896, 3.237, 28.5), (0.5896, 3.237, 28.23), (1.003, 2.228, 28.52), (1.014, 2.226, 28.41), (1.014, 2.226, 28.32), (0.4175, 3.329, 28.51), (0.4175, 3.329, 28.22), (0.2292, 3.386, 28.52), (0.2307, 3.386, 28.52), (0.2307, 3.386, 28.21), (0.2292, 3.386, 28.21), (0.2292, 3.386, 28.52), (0.03712, 3.405, 28.52), (0.03712, 3.405, 28.21), (0.4141, 3.33, 28.52), (0.4141, 3.33, 28.21), (-0.1549, 3.386, 28.52), (0.7333, 3.116, 28.52), (0.9467, 2.797, 28.52), (0.9467, 2.043, 28.52), (0.4139, 1.511, 28.52), (0.7333, 1.724, 28.52), (0.5841, 1.602, 28.52), (-0.9398, 2.604, 28.42), (-0.9398, 2.604, 28.32), (-0.9367, 2.614, 28.44), (-0.9367, 2.614, 28.29), (-0.8831, 2.79, 28.44), (-0.8831, 2.79, 28.29), (0.5847, 3.24, 28.51), (0.5847, 3.24, 28.22), (-0.659, 1.724, 28.52), (-0.5098, 1.602, 28.52), (-0.7815, 2.967, 28.52), (-0.9285, 2.612, 28.52), (-0.9285, 2.228, 28.52), (-0.7815, 1.873, 28.52), (-0.6611, 3.119, 28.49), (-0.6611, 3.119, 28.24), (-0.6673, 3.113, 28.48), (-0.6673, 3.113, 28.26), (-0.3396, 1.511, 28.52), (-0.9578, 2.42, 28.42), (-0.9589, 2.41, 28.4), (-0.9578, 2.42, 28.32), (-0.9589, 2.41, 28.34), (-0.8783, 2.799, 28.46), (-0.8783, 2.799, 28.27), (-0.5165, 3.237, 28.49), (-0.5165, 3.237, 28.24), (-0.7911, 2.963, 28.46), (-0.7853, 2.97, 28.48), (-0.7853, 2.97, 28.26), (-0.7911, 2.963, 28.27), (-0.8724, 2.043, 28.52), (-0.9474, 2.42, 28.52), (-0.659, 3.116, 28.52), (-0.5098, 3.239, 28.52), (-0.9408, 2.226, 28.4), (-0.9408, 2.226, 28.34), (-0.9398, 2.215, 28.38), (-0.9398, 2.215, 28.36), (-0.8859, 2.038, 28.38), (-0.8846, 2.034, 28.37), (-0.8859, 2.038, 28.36), (-0.5108, 3.24, 28.51), (-0.5108, 3.24, 28.23), (-0.8724, 2.797, 28.52)], [], [(0, 327, 373, 370, 369, 2), (2, 369, 375, 366, 4), (4, 366, 390, 361, 6), (6, 361, 359, 356, 8), (8, 356, 355, 332, 10), (10, 332, 331, 334, 12), (12, 334, 336, 340, 14), (14, 340, 339, 342, 16), (16, 342, 364, 349, 18), (18, 349, 350, 343, 20), (20, 343, 21, 23, 22), (22, 23, 25, 24), (24, 25, 27, 26), (26, 27, 29, 28), (28, 29, 31, 30), (30, 31, 33, 32), (32, 33, 35, 34), (34, 35, 37, 36), (36, 37, 39, 38), (38, 39, 41, 40), (40, 41, 43, 42), (42, 43, 45, 44), (44, 45, 47, 420, 422, 423, 424, 421, 46), (46, 421, 419, 405, 48), (48, 405, 404, 384, 50), (50, 384, 386, 388, 52), (52, 388, 407, 413, 54), (54, 413, 412, 400, 56), (56, 400, 398, 409, 58), (58, 409, 426, 315, 60), (3, 1, 63, 61, 59, 57, 55, 53, 51, 49, 415, 394, 427, 393, 416, 417, 320, 376, 319, 367, 318, 311, 377, 351, 378, 357, 352, 17, 15, 13, 11, 9, 7, 5), (60, 315, 313, 317, 62), (62, 317, 322, 327, 0), (0, 2, 4, 6, 8, 10, 12, 14, 16, 18, 20, 22, 24, 26, 28, 30, 32, 34, 36, 38, 40, 42, 44, 46, 48, 50, 52, 54, 56, 58, 60, 62), (310, 372, 371, 71), (303, 215, 64), (304, 303, 64, 65), (305, 304, 65, 66), (306, 305, 66, 67), (307, 306, 67, 68), (308, 307, 68, 69), (309, 308, 69, 70), (70, 69, 77, 78), (71, 371, 368, 374, 79), (64, 215, 72), (65, 64, 72, 73), (66, 65, 73, 74), (67, 66, 74, 75), (68, 67, 75, 76), (69, 68, 76, 77), (74, 73, 81, 82), (75, 74, 82, 83), (76, 75, 83, 84), (77, 76, 84, 85), (78, 77, 85, 86), (79, 374, 365, 389, 87), (72, 215, 80), (73, 72, 80, 81), (86, 85, 93, 94), (87, 389, 360, 358, 95), (80, 215, 88), (81, 80, 88, 89), (82, 81, 89, 90), (83, 82, 90, 91), (84, 83, 91, 92), (85, 84, 92, 93), (91, 90, 98, 99), (92, 91, 99, 100), (93, 92, 100, 101), (94, 93, 101, 102), (95, 358, 354, 353, 103), (88, 215, 96), (89, 88, 96, 97), (90, 89, 97, 98), (103, 353, 330, 329, 111), (96, 215, 104), (97, 96, 104, 105), (98, 97, 105, 106), (99, 98, 106, 107), (100, 99, 107, 108), (101, 100, 108, 109), (102, 101, 109, 110), (107, 106, 114, 115), (108, 107, 115, 116), (109, 108, 116, 117), (110, 109, 117, 118), (111, 329, 333, 335, 119), (104, 215, 112), (105, 104, 112, 113), (106, 105, 113, 114), (119, 335, 338, 337, 127), (112, 215, 120), (113, 112, 120, 121), (114, 113, 121, 122), (115, 114, 122, 123), (116, 115, 123, 124), (117, 116, 124, 125), (118, 117, 125, 126), (124, 123, 131, 132), (125, 124, 132, 133), (126, 125, 133, 134), (127, 337, 341, 363, 135), (120, 215, 128), (121, 120, 128, 129), (122, 121, 129, 130), (123, 122, 130, 131), (129, 128, 136, 137), (130, 129, 137, 138), (131, 130, 138, 139), (132, 131, 139, 140), (133, 132, 140, 141), (134, 133, 141, 142), (135, 363, 348, 347, 143), (128, 215, 136), (141, 140, 148, 149), (142, 141, 149, 150), (143, 347, 343), (136, 215, 144), (137, 136, 144, 145), (138, 137, 145, 146), (139, 138, 146, 147), (140, 139, 147, 148), (145, 144, 152, 153), (146, 145, 153, 154), (147, 146, 154, 155), (148, 147, 155, 156), (149, 148, 156, 157), (150, 149, 157, 158), (151, 344, 345), (144, 215, 152), (157, 156, 163, 164), (158, 157, 164, 165), (152, 215, 159), (153, 152, 159, 160), (154, 153, 160, 161), (155, 154, 161, 162), (156, 155, 162, 163), (161, 160, 167, 168), (162, 161, 168, 169), (163, 162, 169, 170), (164, 163, 170, 171), (165, 164, 171, 172), (159, 215, 166), (160, 159, 166, 167), (172, 171, 178, 179), (166, 215, 173), (167, 166, 173, 174), (168, 167, 174, 175), (169, 168, 175, 176), (170, 169, 176, 177), (171, 170, 177, 178), (175, 174, 181, 182), (176, 175, 182, 183), (177, 176, 183, 184), (178, 177, 184, 185), (179, 178, 185, 186), (173, 215, 180), (174, 173, 180, 181), (186, 185, 192, 193), (180, 215, 187), (181, 180, 187, 188), (182, 181, 188, 189), (183, 182, 189, 190), (184, 183, 190, 191), (185, 184, 191, 192), (190, 189, 196, 197), (191, 190, 197, 198), (192, 191, 198, 199), (193, 192, 199, 200), (187, 215, 194), (188, 187, 194, 195), (189, 188, 195, 196), (194, 215, 201), (195, 194, 201, 202), (196, 195, 202, 203), (197, 196, 203, 204), (198, 197, 204, 205), (199, 198, 205, 206), (200, 199, 206, 207), (205, 204, 211, 212), (206, 205, 212, 213), (207, 206, 213, 214), (201, 215, 208), (202, 201, 208, 209), (203, 202, 209, 210), (204, 203, 210, 211), (208, 215, 216), (209, 208, 216, 217), (210, 209, 217, 218), (211, 210, 218, 219), (212, 211, 219, 220), (213, 212, 220, 221), (214, 213, 221, 222), (220, 219, 226, 227), (221, 220, 227, 228), (222, 221, 228, 229), (216, 215, 223), (217, 216, 223, 224), (218, 217, 224, 225), (219, 218, 225, 226), (224, 223, 231, 232), (225, 224, 232, 233), (226, 225, 233, 234), (227, 226, 234, 235), (228, 227, 235, 236), (229, 228, 236, 237), (230, 422, 420, 418, 238), (223, 215, 231), (236, 235, 243, 244), (237, 236, 244, 245), (238, 418, 403, 402, 246), (231, 215, 239), (232, 231, 239, 240), (233, 232, 240, 241), (234, 233, 241, 242), (235, 234, 242, 243), (240, 239, 247, 248), (241, 240, 248, 249), (242, 241, 249, 250), (243, 242, 250, 251), (244, 243, 251, 252), (245, 244, 252, 253), (246, 402, 383, 385, 254), (239, 215, 247), (252, 251, 259, 260), (253, 252, 260, 261), (254, 385, 387, 406, 262), (247, 215, 255), (248, 247, 255, 256), (249, 248, 256, 257), (250, 249, 257, 258), (251, 250, 258, 259), (257, 256, 264, 265), (258, 257, 265, 266), (259, 258, 266, 267), (260, 259, 267, 268), (261, 260, 268, 269), (262, 406, 410, 411, 270), (255, 215, 263), (256, 255, 263, 264), (269, 268, 276, 277), (270, 411, 399, 397, 278), (263, 215, 271), (264, 263, 271, 272), (265, 264, 272, 273), (266, 265, 273, 274), (267, 266, 274, 275), (268, 267, 275, 276), (274, 273, 281, 282), (275, 274, 282, 283), (276, 275, 283, 284), (277, 276, 284, 285), (278, 397, 408, 425, 286), (271, 215, 279), (272, 271, 279, 280), (273, 272, 280, 281), (286, 425, 314, 312, 294), (279, 215, 287), (280, 279, 287, 288), (281, 280, 288, 289), (282, 281, 289, 290), (283, 282, 290, 291), (284, 283, 291, 292), (285, 284, 292, 293), (290, 289, 297, 298), (291, 290, 298, 299), (292, 291, 299, 300), (293, 292, 300, 301), (294, 312, 316, 321, 302), (287, 215, 295), (288, 287, 295, 296), (289, 288, 296, 297), (302, 321, 326, 372, 310), (295, 215, 303), (296, 295, 303, 304), (297, 296, 304, 305), (298, 297, 305, 306), (299, 298, 306, 307), (300, 299, 307, 308), (301, 300, 308, 309), (391, 392, 207, 214), (336, 334, 331, 111, 119), (322, 317, 313, 294, 302), (346, 343, 151), (343, 350, 143), (333, 329, 330, 11, 13), (326, 321, 316, 63, 1), (408, 397, 399, 57, 59), (331, 332, 355, 103, 111), (341, 337, 338, 15, 17), (399, 411, 410, 55, 57), (354, 358, 360, 7, 9), (357, 378, 110, 118), (398, 400, 412, 270, 278), (351, 377, 94, 102), (314, 425, 408, 59, 61), (381, 328, 150, 158), (350, 349, 364, 135, 143), (394, 415, 245, 253), (347, 348, 19, 21, 343), (415, 395, 237, 245), (368, 371, 372, 326, 1, 3), (339, 340, 336, 119, 127), (416, 393, 269, 277), (382, 381, 158, 165), (313, 315, 426, 286, 294), (395, 414, 229, 237), (344, 151, 343), (328, 379, 142, 150), (324, 380, 172, 179), (390, 366, 375, 79, 87), (401, 325, 193, 200), (352, 357, 118, 126), (378, 351, 102, 110), (359, 361, 390, 87, 95), (345, 346, 151), (427, 394, 253, 261), (426, 409, 398, 278, 286), (373, 327, 322, 302, 310), (387, 385, 383, 51, 53), (320, 417, 285, 293), (392, 401, 200, 207), (365, 374, 368, 3, 5), (323, 324, 179, 186), (338, 335, 333, 13, 15), (404, 405, 419, 238, 246), (380, 382, 165, 172), (330, 353, 354, 9, 11), (364, 342, 339, 127, 135), (396, 391, 214, 222), (367, 319, 309, 70), (318, 367, 70, 78), (417, 416, 277, 285), (383, 402, 403, 49, 51), (348, 363, 341, 17, 19), (410, 406, 387, 53, 55), (379, 362, 134, 142), (393, 427, 261, 269), (316, 312, 314, 61, 63), (419, 421, 424, 230, 238), (311, 318, 78, 86), (386, 384, 404, 246, 254), (360, 389, 365, 5, 7), (370, 373, 310, 71), (403, 418, 420, 47, 49), (362, 352, 126, 134), (376, 320, 293, 301), (423, 422, 230), (414, 396, 222, 229), (412, 413, 407, 262, 270), (407, 388, 386, 254, 262), (17, 352, 362, 379, 328, 381, 382, 380, 324, 323, 325, 401, 392, 391, 396, 414, 395, 415, 49, 47, 45, 43, 41, 39, 37, 35, 33, 31, 29, 27, 25, 23, 21, 19), (355, 356, 359, 95, 103), (319, 376, 301, 309), (424, 423, 230), (325, 323, 186, 193), (375, 369, 370, 71, 79), (377, 311, 86, 94)])
me_sphere_001.materials.append(mat_traffic_lights)
me_sphere_001.use_remesh_preserve_volume = False
me_sphere_001.use_remesh_preserve_attributes = False
me_sphere_001.use_mirror_vertex_groups = False
me_sphere_001.update()

# ---- curves / text
cu_beziercurve = bpy.data.curves.new('BezierCurve', 'CURVE')
cu_beziercurve.dimensions = '3D'
_sp = cu_beziercurve.splines.new('BEZIER'); _sp.bezier_points.add(0)
_sp.bezier_points.foreach_set('co', [4.643, 0.4111, 28.39])
_sp.bezier_points.foreach_set('handle_left', [3.643, 0.4111, 28.39])
_sp.bezier_points.foreach_set('handle_right', [5.643, 0.4111, 28.39])
for _p, _l, _r in zip(_sp.bezier_points, ['ALIGNED'], ['ALIGNED']): _p.handle_left_type = _l; _p.handle_right_type = _r
_sp.order_u = 0
_sp.order_v = 0
cu_beziercurve.use_path = True
cu_beziercurve.use_path_clamp = True
cu_beziercurve.bevel_resolution = 0
cu_beziercurve.fill_mode = 'HALF'

# ---- objects
ob_cube_001 = bpy.data.objects.new('Cube.001', me_cube_004)
ob_beziercurve = bpy.data.objects.new('BezierCurve', cu_beziercurve)
ob_cube = bpy.data.objects.new('Cube', me_cube_001)
ob_sphere = bpy.data.objects.new('Sphere', me_sphere)
ob_cube_002 = bpy.data.objects.new('Cube.002', me_cube_003)
ob_cube_003 = bpy.data.objects.new('Cube.003', me_cube_005)
ob_cube_004 = bpy.data.objects.new('Cube.004', me_cube_006)
ob_cube_005 = bpy.data.objects.new('Cube.005', me_cube_007)
ob_sphere_001 = bpy.data.objects.new('Sphere.001', me_sphere_003)
ob_cube_006 = bpy.data.objects.new('Cube.006', me_cube_008)
ob_cube_007 = bpy.data.objects.new('Cube.007', me_cube_009)
ob_cube_008 = bpy.data.objects.new('Cube.008', me_cube_010)
ob_sphere_002 = bpy.data.objects.new('Sphere.002', me_sphere_004)
ob_sphere_003 = bpy.data.objects.new('Sphere.003', me_sphere_001)

# ---- transforms, parenting, visibility, modifiers, constraints
ob_cube_001.location = (0.0, 0.0, 0.0)
ob_cube_001.rotation_euler = (0.0, -0.0, -3.148)
ob_cube_001.scale = (0.2867, 0.2867, 0.2867)
ob_cube_001.lineart.crease_threshold = 0.0
ob_beziercurve.location = (0.0, 0.0, 0.0)
ob_beziercurve.scale = (0.2867, 0.2867, 0.2867)
ob_beziercurve.lineart.crease_threshold = 0.0
ob_cube.location = (0.0, 0.0, 0.0)
ob_cube.scale = (0.4956, 0.4956, 0.4956)
ob_cube.lineart.crease_threshold = 0.0
ob_sphere.location = (0.0, 0.0, 0.0)
ob_sphere.scale = (0.46, 0.46, 0.46)
ob_sphere.lineart.crease_threshold = 0.0
ob_cube_002.location = (0.0, 0.0, 0.0)
ob_cube_002.scale = (0.2867, 0.2867, 0.2867)
ob_cube_002.lineart.crease_threshold = 0.0
ob_cube_003.location = (0.0, 0.0, 0.0)
ob_cube_003.scale = (0.4956, 0.4956, 0.4956)
ob_cube_003.lineart.crease_threshold = 0.0
ob_cube_004.location = (0.0, 0.0, 0.0)
ob_cube_004.rotation_euler = (0.0, -0.0, -3.148)
ob_cube_004.scale = (0.2867, 0.2867, 0.2867)
ob_cube_004.lineart.crease_threshold = 0.0
ob_cube_005.location = (0.0, 0.0, 0.0)
ob_cube_005.scale = (0.2867, 0.2867, 0.2867)
ob_cube_005.lineart.crease_threshold = 0.0
ob_sphere_001.location = (0.0, 0.0, 0.0)
ob_sphere_001.scale = (0.46, 0.46, 0.46)
ob_sphere_001.lineart.crease_threshold = 0.0
ob_cube_006.location = (0.0, 0.0, 0.0)
ob_cube_006.scale = (0.4956, 0.4956, 0.4956)
ob_cube_006.lineart.crease_threshold = 0.0
ob_cube_007.location = (0.0, 0.0, 0.0)
ob_cube_007.rotation_euler = (0.0, -0.0, -3.148)
ob_cube_007.scale = (0.2867, 0.2867, 0.2867)
ob_cube_007.lineart.crease_threshold = 0.0
ob_cube_008.location = (0.0, 0.0, 0.0)
ob_cube_008.scale = (0.2867, 0.2867, 0.2867)
ob_cube_008.lineart.crease_threshold = 0.0
ob_sphere_002.location = (0.0, 0.0, 0.0)
ob_sphere_002.scale = (0.46, 0.46, 0.46)
ob_sphere_002.lineart.crease_threshold = 0.0
ob_sphere_003.location = (0.0, 0.0, 0.0)
ob_sphere_003.scale = (0.3004, 0.3004, 0.3004)
ob_sphere_003.lineart.crease_threshold = 0.0

# ---- collection membership
col_collection_1.objects.link(ob_cube_001)
col_collection_1.objects.link(ob_beziercurve)
col_collection_1.objects.link(ob_cube)
col_collection_1.objects.link(ob_sphere)
col_collection_1.objects.link(ob_cube_002)
col_collection_1.objects.link(ob_cube_003)
col_collection_1.objects.link(ob_cube_004)
col_collection_1.objects.link(ob_cube_005)
col_collection_1.objects.link(ob_sphere_001)
col_collection_1.objects.link(ob_cube_006)
col_collection_1.objects.link(ob_cube_007)
col_collection_1.objects.link(ob_cube_008)
col_collection_1.objects.link(ob_sphere_002)
col_collection_1.objects.link(ob_sphere_003)

# ---- scene / render settings (as saved in the file)
scene.frame_start = 1; scene.frame_end = 250; scene.frame_set(1)
scene.render.engine = 'BLENDER_EEVEE_NEXT'
scene.render.resolution_percentage = 50
scene.render.dither_intensity = 0.0
scene.cycles.use_denoising = False
scene.cycles.samples = 128
scene.cycles.sampling_pattern = 'TABULATED_SOBOL'
scene.cycles.light_sampling_threshold = 0.0
scene.cycles.use_adaptive_sampling = False
scene.cycles.use_light_tree = False
scene.cycles.blur_glossy = 0.0
scene.cycles.sample_clamp_indirect = 0.0
scene.view_settings.view_transform = 'Standard'
bpy.context.view_layer.update()

# ---- added for rendering (the .blend has no active camera and no usable light): camera, sun
cam_auto = bpy.data.cameras.new('AutoCamera')
cam_auto.lens = 50.0
cam_auto.sensor_width = 36.0
cam_auto.clip_end = 1000.0
ob_auto_camera = bpy.data.objects.new('AutoCamera', cam_auto)
scene.collection.objects.link(ob_auto_camera)
ob_auto_camera.location = (8.82736, -10.1222, 11.3784)
ob_auto_camera.rotation_euler = (1.09748, -7.21219e-08, 0.694738)
scene.camera = ob_auto_camera
light_auto_sun = bpy.data.lights.new('AutoSun', 'SUN')
light_auto_sun.energy = 3.0
light_auto_sun.angle = 0.0523599
ob_auto_sun = bpy.data.objects.new('AutoSun', light_auto_sun)
scene.collection.objects.link(ob_auto_sun)
ob_auto_sun.rotation_euler = (0.872665, 0.174533, 0.523599)
bpy.context.view_layer.update()

